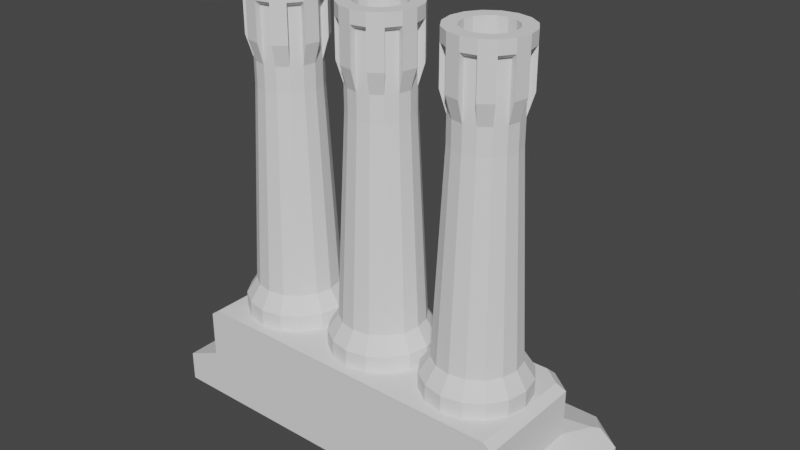 # Source: Furnace_DispenserT1.blend  (saved by Blender 3.3.6; exported with 4.5.12 LTS)
import bpy
from mathutils import Matrix  # noqa: F401  (used for matrix-valued properties, if any)

bpy.ops.wm.read_factory_settings(use_empty=True)
scene = bpy.context.scene
scene.name = 'Scene'

# ---- collections
col_collection = bpy.data.collections.new('Collection'); scene.collection.children.link(col_collection)

# ---- world
world_world = bpy.data.worlds.new('World'); scene.world = world_world
world_world.use_nodes = True; world_world.node_tree.nodes.clear()
_N = world_world.node_tree.nodes; _L = world_world.node_tree.links
n0 = _N.new('ShaderNodeOutputWorld'); n0.name = 'World Output'; n0.location = (300, 300)
n1 = _N.new('ShaderNodeBackground'); n1.name = 'Background'; n1.location = (10, 300)
n1.inputs[0].default_value = (0.05088, 0.05088, 0.05088, 1.0)
_L.new(n1.outputs[0], n0.inputs[0])
n0.is_active_output = True
world_world.color = (0.05088, 0.05088, 0.05088)
world_world.use_sun_shadow = False
world_world.sun_shadow_jitter_overblur = 0.0

# ---- meshes
me_cylinder = bpy.data.meshes.new('Cylinder')
me_cylinder.from_pydata([(0.0, 1.0, 3.2), (0.0, 0.7624, 8.0), (0.3827, 0.9239, 3.2), (0.2917, 0.7043, 8.0), (0.7071, 0.7071, 3.2), (0.5391, 0.5391, 8.0), (0.9239, 0.3827, 3.2), (0.7043, 0.2917, 8.0), (1.0, -4.371e-08, 3.2), (0.7624, -3.509e-08, 8.0), (0.9239, -0.3827, 3.2), (0.7043, -0.2917, 8.0), (0.7071, -0.7071, 3.2), (0.5391, -0.5391, 8.0), (0.3827, -0.9239, 3.2), (0.2917, -0.7043, 8.0), (-1.192e-07, -1.0, 3.2), (-1.192e-07, -0.7624, 8.0), (-0.3827, -0.9239, 3.2), (-0.2917, -0.7043, 8.0), (-0.7071, -0.7071, 3.2), (-0.5391, -0.5391, 8.0), (-0.9239, -0.3827, 3.2), (-0.7043, -0.2917, 8.0), (-1.0, 1.192e-08, 3.2), (-0.7624, 7.321e-09, 8.0), (-0.9239, 0.3827, 3.2), (-0.7043, 0.2917, 8.0), (-0.7071, 0.7071, 3.2), (-0.5391, 0.5391, 8.0), (-0.3827, 0.9239, 3.2), (-0.2917, 0.7043, 8.0), (0.2917, 0.7043, 9.9), (1.431e-06, 0.7624, 9.9), (0.5391, 0.5391, 9.9), (0.7043, 0.2917, 9.9), (0.7624, -3.509e-08, 9.9), (0.7043, -0.2917, 9.9), (0.5391, -0.5391, 9.9), (0.2917, -0.7043, 9.9), (1.192e-06, -0.7624, 9.9), (-0.2917, -0.7043, 9.9), (-0.5391, -0.5391, 9.9), (-0.7043, -0.2917, 9.9), (-0.7624, 7.321e-09, 9.9), (-0.7043, 0.2917, 9.9), (-0.5391, 0.5391, 9.9), (-0.2917, 0.7043, 9.9), (0.3486, 0.8417, 10.0), (1.431e-06, 0.9111, 10.0), (0.6442, 0.6442, 10.0), (0.8417, 0.3486, 10.0), (0.9111, -4.267e-08, 10.0), (0.8417, -0.3486, 10.0), (0.6442, -0.6442, 10.0), (0.3486, -0.8417, 10.0), (1.192e-06, -0.9111, 10.0), (-0.3486, -0.8417, 10.0), (-0.6442, -0.6442, 10.0), (-0.8417, -0.3486, 10.0), (-0.911, 8.022e-09, 10.0), (-0.8417, 0.3486, 10.0), (-0.6442, 0.6442, 10.0), (-0.3486, 0.8417, 10.0), (0.2235, 0.5397, 10.3), (1.431e-06, 0.5841, 10.3), (0.413, 0.413, 10.3), (0.5397, 0.2235, 10.3), (0.5841, -3.454e-08, 10.3), (0.5397, -0.2235, 10.3), (0.413, -0.413, 10.3), (0.2235, -0.5397, 10.3), (1.431e-06, -0.5841, 10.3), (-0.2235, -0.5397, 10.3), (-0.413, -0.413, 10.3), (-0.5397, -0.2235, 10.3), (-0.5841, -2.357e-08, 10.3), (-0.5397, 0.2235, 10.3), (-0.413, 0.413, 10.3), (-0.2235, 0.5397, 10.3), (0.0, 1.0, 0.0), (0.3827, 0.9239, 0.0), (0.7071, 0.7071, 0.0), (0.9239, 0.3827, 0.0), (1.0, -4.371e-08, 0.0), (0.9239, -0.3827, 0.0), (0.7071, -0.7071, 0.0), (0.3827, -0.9239, 0.0), (0.0, -1.0, 0.0), (-0.3827, -0.9239, 0.0), (-0.7071, -0.7071, 0.0), (-0.9239, -0.3827, 0.0), (-1.0, 1.192e-08, 0.0), (-0.9239, 0.3827, 0.0), (-0.7071, 0.7071, 0.0), (-0.3827, 0.9239, 0.0), (0.2917, 0.7043, 8.6), (1.431e-06, 0.7624, 8.6), (0.7043, 0.2917, 8.6), (0.5391, 0.5391, 8.6), (0.7043, -0.2917, 8.6), (0.7624, -3.509e-08, 8.6), (0.2917, -0.7043, 8.6), (0.5391, -0.5391, 8.6), (-0.2917, -0.7043, 8.6), (1.192e-06, -0.7624, 8.6), (-0.7043, -0.2917, 8.6), (-0.5391, -0.5391, 8.6), (-0.7043, 0.2917, 8.6), (-0.7624, 7.321e-09, 8.6), (-0.2917, 0.7043, 8.6), (-0.5391, 0.5391, 8.6), (0.3486, 0.8417, 9.1), (1.431e-06, 0.9111, 9.1), (0.8417, 0.3486, 9.1), (0.6442, 0.6442, 9.1), (0.8417, -0.3486, 9.1), (0.9111, -4.267e-08, 9.1), (0.3486, -0.8417, 9.1), (0.6442, -0.6442, 9.1), (-0.3486, -0.8417, 9.1), (1.192e-06, -0.9111, 9.1), (-0.8417, -0.3486, 9.1), (-0.6442, -0.6442, 9.1), (-0.8417, 0.3486, 9.1), (-0.911, 8.022e-09, 9.1), (-0.3486, 0.8417, 9.1), (-0.6442, 0.6442, 9.1), (0.0, 1.257, 2.8), (0.481, 1.161, 2.8), (0.8887, 0.8887, 2.8), (1.161, 0.481, 2.8), (1.257, -2.495e-08, 2.8), (1.161, -0.481, 2.8), (0.8887, -0.8887, 2.8), (0.481, -1.161, 2.8), (-1.192e-07, -1.257, 2.8), (-0.481, -1.161, 2.8), (-0.8887, -0.8887, 2.8), (-1.161, -0.481, 2.8), (-1.257, 3.251e-08, 2.8), (-1.161, 0.481, 2.8), (-0.8887, 0.8887, 2.8), (-0.481, 1.161, 2.8), (0.0, 1.257, 0.0), (0.481, 1.161, 0.0), (0.8887, 0.8887, 0.0), (1.161, 0.481, 0.0), (1.257, -2.495e-08, 0.0), (1.161, -0.481, 0.0), (0.8887, -0.8887, 0.0), (0.481, -1.161, 0.0), (-1.192e-07, -1.257, 0.0), (-0.481, -1.161, 0.0), (-0.8887, -0.8887, 0.0), (-1.161, -0.481, 0.0), (-1.257, 3.251e-08, 0.0), (-1.161, 0.481, 0.0), (-0.8887, 0.8887, 0.0), (-0.481, 1.161, 0.0), (0.3486, 0.8417, 10.3), (1.431e-06, 0.9111, 10.3), (0.6442, 0.6442, 10.3), (0.8417, 0.3486, 10.3), (0.9111, -4.267e-08, 10.3), (0.8417, -0.3486, 10.3), (0.6442, -0.6442, 10.3), (0.3486, -0.8417, 10.3), (1.431e-06, -0.9111, 10.3), (-0.3486, -0.8417, 10.3), (-0.6442, -0.6442, 10.3), (-0.8417, -0.3486, 10.3), (-0.911, 8.022e-09, 10.3), (-0.8417, 0.3486, 10.3), (-0.6442, 0.6442, 10.3), (-0.3486, 0.8417, 10.3), (0.2235, 0.5397, 9.3), (1.669e-06, 0.5841, 9.3), (0.413, 0.413, 9.3), (0.5397, 0.2235, 9.3), (0.5841, -3.454e-08, 9.3), (0.5397, -0.2235, 9.3), (0.413, -0.413, 9.3), (0.2235, -0.5397, 9.3), (1.669e-06, -0.5841, 9.3), (-0.2235, -0.5397, 9.3), (-0.413, -0.413, 9.3), (-0.5397, -0.2235, 9.3), (-0.5841, -2.357e-08, 9.3), (-0.5397, 0.2235, 9.3), (-0.413, 0.413, 9.3), (-0.2235, 0.5397, 9.3)], [], [(0, 1, 3, 2), (2, 3, 5, 4), (4, 5, 7, 6), (6, 7, 9, 8), (8, 9, 11, 10), (10, 11, 13, 12), (12, 13, 15, 14), (14, 15, 17, 16), (16, 17, 19, 18), (18, 19, 21, 20), (20, 21, 23, 22), (22, 23, 25, 24), (24, 25, 27, 26), (26, 27, 29, 28), (21, 19, 41, 42), (28, 29, 31, 30), (30, 31, 1, 0), (80, 95, 159, 144), (44, 43, 59, 60), (31, 29, 46, 47), (7, 5, 34, 35), (17, 15, 39, 40), (3, 1, 33, 32), (27, 25, 44, 45), (13, 11, 37, 38), (23, 21, 42, 43), (1, 31, 47, 33), (9, 7, 35, 36), (19, 17, 40, 41), (29, 27, 45, 46), (5, 3, 32, 34), (15, 13, 38, 39), (25, 23, 43, 44), (11, 9, 36, 37), (50, 48, 160, 162), (46, 62, 127, 111), (32, 33, 97, 96), (38, 37, 53, 54), (46, 45, 61, 62), (56, 57, 120, 121), (38, 54, 119, 103), (40, 39, 55, 56), (45, 44, 109, 108), (33, 47, 63, 49), (61, 45, 108, 124), (34, 32, 48, 50), (42, 41, 57, 58), (54, 55, 118, 119), (53, 37, 100, 116), (36, 35, 51, 52), (70, 69, 181, 182), (58, 57, 169, 170), (51, 50, 162, 163), (59, 58, 170, 171), (52, 51, 163, 164), (60, 59, 171, 172), (53, 52, 164, 165), (61, 60, 172, 173), (54, 53, 165, 166), (62, 61, 173, 174), (55, 54, 166, 167), (63, 62, 174, 175), (56, 55, 167, 168), (48, 49, 161, 160), (49, 63, 175, 161), (57, 56, 168, 169), (80, 81, 82, 83, 84, 85, 86, 87, 88, 89, 90, 91, 92, 93, 94, 95), (82, 81, 145, 146), (95, 94, 158, 159), (24, 26, 141, 140), (6, 8, 132, 131), (81, 80, 144, 145), (94, 93, 157, 158), (14, 16, 136, 135), (93, 92, 156, 157), (92, 91, 155, 156), (22, 24, 140, 139), (4, 6, 131, 130), (91, 90, 154, 155), (30, 0, 128, 143), (90, 89, 153, 154), (12, 14, 135, 134), (100, 101, 117, 116), (108, 109, 125, 124), (102, 103, 119, 118), (110, 111, 127, 126), (96, 97, 113, 112), (104, 105, 121, 120), (98, 99, 115, 114), (106, 107, 123, 122), (47, 46, 111, 110), (55, 39, 102, 118), (58, 59, 122, 123), (35, 34, 99, 98), (63, 47, 110, 126), (40, 56, 121, 105), (60, 61, 124, 125), (37, 36, 101, 100), (33, 49, 113, 97), (49, 48, 112, 113), (48, 32, 96, 112), (62, 63, 126, 127), (39, 38, 103, 102), (57, 41, 104, 120), (50, 51, 114, 115), (34, 50, 115, 99), (59, 43, 106, 122), (41, 40, 105, 104), (42, 58, 123, 107), (44, 60, 125, 109), (52, 53, 116, 117), (51, 35, 98, 114), (36, 52, 117, 101), (43, 42, 107, 106), (130, 131, 147, 146), (135, 136, 152, 151), (140, 141, 157, 156), (128, 129, 145, 144), (133, 134, 150, 149), (138, 139, 155, 154), (143, 128, 144, 159), (131, 132, 148, 147), (136, 137, 153, 152), (141, 142, 158, 157), (129, 130, 146, 145), (134, 135, 151, 150), (139, 140, 156, 155), (132, 133, 149, 148), (137, 138, 154, 153), (142, 143, 159, 158), (16, 18, 137, 136), (83, 82, 146, 147), (84, 83, 147, 148), (8, 10, 133, 132), (26, 28, 142, 141), (0, 2, 129, 128), (85, 84, 148, 149), (18, 20, 138, 137), (86, 85, 149, 150), (87, 86, 150, 151), (10, 12, 134, 133), (28, 30, 143, 142), (88, 87, 151, 152), (2, 4, 130, 129), (20, 22, 139, 138), (89, 88, 152, 153), (65, 64, 160, 161), (64, 66, 162, 160), (66, 67, 163, 162), (67, 68, 164, 163), (68, 69, 165, 164), (69, 70, 166, 165), (70, 71, 167, 166), (71, 72, 168, 167), (72, 73, 169, 168), (73, 74, 170, 169), (74, 75, 171, 170), (75, 76, 172, 171), (76, 77, 173, 172), (77, 78, 174, 173), (78, 79, 175, 174), (79, 65, 161, 175), (176, 177, 191, 190, 189, 188, 187, 186, 185, 184, 183, 182, 181, 180, 179, 178), (78, 77, 189, 190), (71, 70, 182, 183), (79, 78, 190, 191), (72, 71, 183, 184), (64, 65, 177, 176), (65, 79, 191, 177), (73, 72, 184, 185), (66, 64, 176, 178), (74, 73, 185, 186), (67, 66, 178, 179), (75, 74, 186, 187), (68, 67, 179, 180), (76, 75, 187, 188), (69, 68, 180, 181), (77, 76, 188, 189)])
_uv = me_cylinder.uv_layers.new(name='UVMap')
_uv.uv.foreach_set('vector', [1.0, 0.5, 1.0, 1.0, 0.9375, 1.0, 0.9375, 0.5, 0.9375, 0.5, 0.9375, 1.0, 0.875, 1.0, 0.875, 0.5, 0.875, 0.5, 0.875, 1.0, 0.8125, 1.0, 0.8125, 0.5, 0.8125, 0.5, 0.8125, 1.0, 0.75, 1.0, 0.75, 0.5, 0.75, 0.5, 0.75, 1.0, 0.6875, 1.0, 0.6875, 0.5, 0.6875, 0.5, 0.6875, 1.0, 0.625, 1.0, 0.625, 0.5, 0.625, 0.5, 0.625, 1.0, 0.5625, 1.0, 0.5625, 0.5, 0.5625, 0.5, 0.5625, 1.0, 0.5, 1.0, 0.5, 0.5, 0.5, 0.5, 0.5, 1.0, 0.4375, 1.0, 0.4375, 0.5, 0.4375, 0.5, 0.4375, 1.0, 0.375, 1.0, 0.375, 0.5, 0.375, 0.5, 0.375, 1.0, 0.3125, 1.0, 0.3125, 0.5, 0.3125, 0.5, 0.3125, 1.0, 0.25, 1.0, 0.25, 0.5, 0.25, 0.5, 0.25, 1.0, 0.1875, 1.0, 0.1875, 0.5, 0.1875, 0.5, 0.1875, 1.0, 0.125, 1.0, 0.125, 0.5, 0.375, 1.0, 0.4375, 1.0, 0.4375, 1.0, 0.375, 1.0, 0.125, 0.5, 0.125, 1.0, 0.0625, 1.0, 0.0625, 0.5, 0.0625, 0.5, 0.0625, 1.0, 0.0, 1.0, 0.0, 0.5, 0.75, 0.49, 0.6582, 0.4717, 0.6582, 0.4717, 0.75, 0.49, 0.25, 1.0, 0.3125, 1.0, 0.3125, 1.0, 0.25, 1.0, 0.0625, 1.0, 0.125, 1.0, 0.125, 1.0, 0.0625, 1.0, 0.8125, 1.0, 0.875, 1.0, 0.875, 1.0, 0.8125, 1.0, 0.5, 1.0, 0.5625, 1.0, 0.5625, 1.0, 0.5, 1.0, 0.9375, 1.0, 1.0, 1.0, 1.0, 1.0, 0.9375, 1.0, 0.1875, 1.0, 0.25, 1.0, 0.25, 1.0, 0.1875, 1.0, 0.625, 1.0, 0.6875, 1.0, 0.6875, 1.0, 0.625, 1.0, 0.3125, 1.0, 0.375, 1.0, 0.375, 1.0, 0.3125, 1.0, 0.0, 1.0, 0.0625, 1.0, 0.0625, 1.0, 0.0, 1.0, 0.75, 1.0, 0.8125, 1.0, 0.8125, 1.0, 0.75, 1.0, 0.4375, 1.0, 0.5, 1.0, 0.5, 1.0, 0.4375, 1.0, 0.125, 1.0, 0.1875, 1.0, 0.1875, 1.0, 0.125, 1.0, 0.875, 1.0, 0.9375, 1.0, 0.9375, 1.0, 0.875, 1.0, 0.5625, 1.0, 0.625, 1.0, 0.625, 1.0, 0.5625, 1.0, 0.25, 1.0, 0.3125, 1.0, 0.3125, 1.0, 0.25, 1.0, 0.6875, 1.0, 0.75, 1.0, 0.75, 1.0, 0.6875, 1.0, 0.875, 1.0, 0.9375, 1.0, 0.9375, 1.0, 0.875, 1.0, 0.125, 1.0, 0.125, 1.0, 0.125, 1.0, 0.125, 1.0, 0.9375, 1.0, 1.0, 1.0, 1.0, 1.0, 0.9375, 1.0, 0.625, 1.0, 0.6875, 1.0, 0.6875, 1.0, 0.625, 1.0, 0.125, 1.0, 0.1875, 1.0, 0.1875, 1.0, 0.125, 1.0, 0.5, 1.0, 0.4375, 1.0, 0.4375, 1.0, 0.5, 1.0, 0.625, 1.0, 0.625, 1.0, 0.625, 1.0, 0.625, 1.0, 0.5, 1.0, 0.5625, 1.0, 0.5625, 1.0, 0.5, 1.0, 0.1875, 1.0, 0.25, 1.0, 0.25, 1.0, 0.1875, 1.0, 0.0, 1.0, 0.0625, 1.0, 0.0625, 1.0, 0.0, 1.0, 0.1875, 1.0, 0.1875, 1.0, 0.1875, 1.0, 0.1875, 1.0, 0.875, 1.0, 0.9375, 1.0, 0.9375, 1.0, 0.875, 1.0, 0.375, 1.0, 0.4375, 1.0, 0.4375, 1.0, 0.375, 1.0, 0.625, 1.0, 0.5625, 1.0, 0.5625, 1.0, 0.625, 1.0, 0.6875, 1.0, 0.6875, 1.0, 0.6875, 1.0, 0.6875, 1.0, 0.75, 1.0, 0.8125, 1.0, 0.8125, 1.0, 0.75, 1.0, 0.3483, 0.1517, 0.3784, 0.1968, 0.3784, 0.1968, 0.3483, 0.1517, 0.375, 1.0, 0.4375, 1.0, 0.4375, 1.0, 0.375, 1.0, 0.8125, 1.0, 0.875, 1.0, 0.875, 1.0, 0.8125, 1.0, 0.3125, 1.0, 0.375, 1.0, 0.375, 1.0, 0.3125, 1.0, 0.75, 1.0, 0.8125, 1.0, 0.8125, 1.0, 0.75, 1.0, 0.25, 1.0, 0.3125, 1.0, 0.3125, 1.0, 0.25, 1.0, 0.6875, 1.0, 0.75, 1.0, 0.75, 1.0, 0.6875, 1.0, 0.1875, 1.0, 0.25, 1.0, 0.25, 1.0, 0.1875, 1.0, 0.625, 1.0, 0.6875, 1.0, 0.6875, 1.0, 0.625, 1.0, 0.125, 1.0, 0.1875, 1.0, 0.1875, 1.0, 0.125, 1.0, 0.5625, 1.0, 0.625, 1.0, 0.625, 1.0, 0.5625, 1.0, 0.0625, 1.0, 0.125, 1.0, 0.125, 1.0, 0.0625, 1.0, 0.5, 1.0, 0.5625, 1.0, 0.5625, 1.0, 0.5, 1.0, 0.9375, 1.0, 1.0, 1.0, 1.0, 1.0, 0.9375, 1.0, 0.0, 1.0, 0.0625, 1.0, 0.0625, 1.0, 0.0, 1.0, 0.4375, 1.0, 0.5, 1.0, 0.5, 1.0, 0.4375, 1.0, 0.75, 0.49, 0.8418, 0.4717, 0.9197, 0.4197, 0.9717, 0.3418, 0.99, 0.25, 0.9717, 0.1582, 0.9197, 0.08029, 0.8418, 0.02827, 0.75, 0.01, 0.6582, 0.02827, 0.5803, 0.08029, 0.5283, 0.1582, 0.51, 0.25, 0.5283, 0.3418, 0.5803, 0.4197, 0.6582, 0.4717, 0.9197, 0.4197, 0.8418, 0.4717, 0.8418, 0.4717, 0.9197, 0.4197, 0.6582, 0.4717, 0.5803, 0.4197, 0.5803, 0.4197, 0.6582, 0.4717, 0.25, 0.5, 0.1875, 0.5, 0.1875, 0.5, 0.25, 0.5, 0.8125, 0.5, 0.75, 0.5, 0.75, 0.5, 0.8125, 0.5, 0.8418, 0.4717, 0.75, 0.49, 0.75, 0.49, 0.8418, 0.4717, 0.5803, 0.4197, 0.5283, 0.3418, 0.5283, 0.3418, 0.5803, 0.4197, 0.5625, 0.5, 0.5, 0.5, 0.5, 0.5, 0.5625, 0.5, 0.5283, 0.3418, 0.51, 0.25, 0.51, 0.25, 0.5283, 0.3418, 0.51, 0.25, 0.5283, 0.1582, 0.5283, 0.1582, 0.51, 0.25, 0.3125, 0.5, 0.25, 0.5, 0.25, 0.5, 0.3125, 0.5, 0.875, 0.5, 0.8125, 0.5, 0.8125, 0.5, 0.875, 0.5, 0.5283, 0.1582, 0.5803, 0.08029, 0.5803, 0.08029, 0.5283, 0.1582, 0.0625, 0.5, 0.0, 0.5, 0.0, 0.5, 0.0625, 0.5, 0.5803, 0.08029, 0.6582, 0.02827, 0.6582, 0.02827, 0.5803, 0.08029, 0.625, 0.5, 0.5625, 0.5, 0.5625, 0.5, 0.625, 0.5, 0.6875, 1.0, 0.75, 1.0, 0.75, 1.0, 0.6875, 1.0, 0.1875, 1.0, 0.25, 1.0, 0.25, 1.0, 0.1875, 1.0, 0.5625, 1.0, 0.625, 1.0, 0.625, 1.0, 0.5625, 1.0, 0.0625, 1.0, 0.125, 1.0, 0.125, 1.0, 0.0625, 1.0, 0.9375, 1.0, 1.0, 1.0, 1.0, 1.0, 0.9375, 1.0, 0.4375, 1.0, 0.5, 1.0, 0.5, 1.0, 0.4375, 1.0, 0.8125, 1.0, 0.875, 1.0, 0.875, 1.0, 0.8125, 1.0, 0.3125, 1.0, 0.375, 1.0, 0.375, 1.0, 0.3125, 1.0, 0.0625, 1.0, 0.125, 1.0, 0.125, 1.0, 0.0625, 1.0, 0.5625, 1.0, 0.5625, 1.0, 0.5625, 1.0, 0.5625, 1.0, 0.375, 1.0, 0.3125, 1.0, 0.3125, 1.0, 0.375, 1.0, 0.8125, 1.0, 0.875, 1.0, 0.875, 1.0, 0.8125, 1.0, 0.0625, 1.0, 0.0625, 1.0, 0.0625, 1.0, 0.0625, 1.0, 0.5, 1.0, 0.5, 1.0, 0.5, 1.0, 0.5, 1.0, 0.25, 1.0, 0.1875, 1.0, 0.1875, 1.0, 0.25, 1.0, 0.6875, 1.0, 0.75, 1.0, 0.75, 1.0, 0.6875, 1.0, 0.0, 1.0, 0.0, 1.0, 0.0, 1.0, 0.0, 1.0, 1.0, 1.0, 0.9375, 1.0, 0.9375, 1.0, 1.0, 1.0, 0.9375, 1.0, 0.9375, 1.0, 0.9375, 1.0, 0.9375, 1.0, 0.125, 1.0, 0.0625, 1.0, 0.0625, 1.0, 0.125, 1.0, 0.5625, 1.0, 0.625, 1.0, 0.625, 1.0, 0.5625, 1.0, 0.4375, 1.0, 0.4375, 1.0, 0.4375, 1.0, 0.4375, 1.0, 0.875, 1.0, 0.8125, 1.0, 0.8125, 1.0, 0.875, 1.0, 0.875, 1.0, 0.875, 1.0, 0.875, 1.0, 0.875, 1.0, 0.3125, 1.0, 0.3125, 1.0, 0.3125, 1.0, 0.3125, 1.0, 0.4375, 1.0, 0.5, 1.0, 0.5, 1.0, 0.4375, 1.0, 0.375, 1.0, 0.375, 1.0, 0.375, 1.0, 0.375, 1.0, 0.25, 1.0, 0.25, 1.0, 0.25, 1.0, 0.25, 1.0, 0.75, 1.0, 0.6875, 1.0, 0.6875, 1.0, 0.75, 1.0, 0.8125, 1.0, 0.8125, 1.0, 0.8125, 1.0, 0.8125, 1.0, 0.75, 1.0, 0.75, 1.0, 0.75, 1.0, 0.75, 1.0, 0.3125, 1.0, 0.375, 1.0, 0.375, 1.0, 0.3125, 1.0, 0.875, 0.5, 0.8125, 0.5, 0.8125, 0.5, 0.875, 0.5, 0.5625, 0.5, 0.5, 0.5, 0.5, 0.5, 0.5625, 0.5, 0.25, 0.5, 0.1875, 0.5, 0.1875, 0.5, 0.25, 0.5, 1.0, 0.5, 0.9375, 0.5, 0.9375, 0.5, 1.0, 0.5, 0.6875, 0.5, 0.625, 0.5, 0.625, 0.5, 0.6875, 0.5, 0.375, 0.5, 0.3125, 0.5, 0.3125, 0.5, 0.375, 0.5, 0.0625, 0.5, 0.0, 0.5, 0.0, 0.5, 0.0625, 0.5, 0.8125, 0.5, 0.75, 0.5, 0.75, 0.5, 0.8125, 0.5, 0.5, 0.5, 0.4375, 0.5, 0.4375, 0.5, 0.5, 0.5, 0.1875, 0.5, 0.125, 0.5, 0.125, 0.5, 0.1875, 0.5, 0.9375, 0.5, 0.875, 0.5, 0.875, 0.5, 0.9375, 0.5, 0.625, 0.5, 0.5625, 0.5, 0.5625, 0.5, 0.625, 0.5, 0.3125, 0.5, 0.25, 0.5, 0.25, 0.5, 0.3125, 0.5, 0.75, 0.5, 0.6875, 0.5, 0.6875, 0.5, 0.75, 0.5, 0.4375, 0.5, 0.375, 0.5, 0.375, 0.5, 0.4375, 0.5, 0.125, 0.5, 0.0625, 0.5, 0.0625, 0.5, 0.125, 0.5, 0.5, 0.5, 0.4375, 0.5, 0.4375, 0.5, 0.5, 0.5, 0.9717, 0.3418, 0.9197, 0.4197, 0.9197, 0.4197, 0.9717, 0.3418, 0.99, 0.25, 0.9717, 0.3418, 0.9717, 0.3418, 0.99, 0.25, 0.75, 0.5, 0.6875, 0.5, 0.6875, 0.5, 0.75, 0.5, 0.1875, 0.5, 0.125, 0.5, 0.125, 0.5, 0.1875, 0.5, 1.0, 0.5, 0.9375, 0.5, 0.9375, 0.5, 1.0, 0.5, 0.9717, 0.1582, 0.99, 0.25, 0.99, 0.25, 0.9717, 0.1582, 0.4375, 0.5, 0.375, 0.5, 0.375, 0.5, 0.4375, 0.5, 0.9197, 0.08029, 0.9717, 0.1582, 0.9717, 0.1582, 0.9197, 0.08029, 0.8418, 0.02827, 0.9197, 0.08029, 0.9197, 0.08029, 0.8418, 0.02827, 0.6875, 0.5, 0.625, 0.5, 0.625, 0.5, 0.6875, 0.5, 0.125, 0.5, 0.0625, 0.5, 0.0625, 0.5, 0.125, 0.5, 0.75, 0.01, 0.8418, 0.02827, 0.8418, 0.02827, 0.75, 0.01, 0.9375, 0.5, 0.875, 0.5, 0.875, 0.5, 0.9375, 0.5, 0.375, 0.5, 0.3125, 0.5, 0.3125, 0.5, 0.375, 0.5, 0.6582, 0.02827, 0.75, 0.01, 0.75, 0.01, 0.6582, 0.02827, 0.25, 0.389, 0.3032, 0.3784, 0.3418, 0.4717, 0.25, 0.49, 0.3032, 0.3784, 0.3483, 0.3483, 0.4197, 0.4197, 0.3418, 0.4717, 0.3483, 0.3483, 0.3784, 0.3032, 0.4717, 0.3418, 0.4197, 0.4197, 0.3784, 0.3032, 0.389, 0.25, 0.49, 0.25, 0.4717, 0.3418, 0.389, 0.25, 0.3784, 0.1968, 0.4717, 0.1582, 0.49, 0.25, 0.3784, 0.1968, 0.3483, 0.1517, 0.4197, 0.08029, 0.4717, 0.1582, 0.3483, 0.1517, 0.3032, 0.1216, 0.3418, 0.02827, 0.4197, 0.08029, 0.3032, 0.1216, 0.25, 0.111, 0.25, 0.01, 0.3418, 0.02827, 0.25, 0.111, 0.1968, 0.1216, 0.1582, 0.02827, 0.25, 0.01, 0.1968, 0.1216, 0.1517, 0.1517, 0.08029, 0.08029, 0.1582, 0.02827, 0.1517, 0.1517, 0.1216, 0.1968, 0.02827, 0.1582, 0.08029, 0.08029, 0.1216, 0.1968, 0.111, 0.25, 0.01, 0.25, 0.02827, 0.1582, 0.111, 0.25, 0.1216, 0.3032, 0.02827, 0.3418, 0.01, 0.25, 0.1216, 0.3032, 0.1517, 0.3483, 0.08029, 0.4197, 0.02827, 0.3418, 0.1517, 0.3483, 0.1968, 0.3784, 0.1582, 0.4717, 0.08029, 0.4197, 0.1968, 0.3784, 0.25, 0.389, 0.25, 0.49, 0.1582, 0.4717, 0.3032, 0.3784, 0.25, 0.389, 0.1968, 0.3784, 0.1517, 0.3483, 0.1216, 0.3032, 0.111, 0.25, 0.1216, 0.1968, 0.1517, 0.1517, 0.1968, 0.1216, 0.25, 0.111, 0.3032, 0.1216, 0.3483, 0.1517, 0.3784, 0.1968, 0.389, 0.25, 0.3784, 0.3032, 0.3483, 0.3483, 0.1517, 0.3483, 0.1216, 0.3032, 0.1216, 0.3032, 0.1517, 0.3483, 0.3032, 0.1216, 0.3483, 0.1517, 0.3483, 0.1517, 0.3032, 0.1216, 0.1968, 0.3784, 0.1517, 0.3483, 0.1517, 0.3483, 0.1968, 0.3784, 0.25, 0.111, 0.3032, 0.1216, 0.3032, 0.1216, 0.25, 0.111, 0.3032, 0.3784, 0.25, 0.389, 0.25, 0.389, 0.3032, 0.3784, 0.25, 0.389, 0.1968, 0.3784, 0.1968, 0.3784, 0.25, 0.389, 0.1968, 0.1216, 0.25, 0.111, 0.25, 0.111, 0.1968, 0.1216, 0.3483, 0.3483, 0.3032, 0.3784, 0.3032, 0.3784, 0.3483, 0.3483, 0.1517, 0.1517, 0.1968, 0.1216, 0.1968, 0.1216, 0.1517, 0.1517, 0.3784, 0.3032, 0.3483, 0.3483, 0.3483, 0.3483, 0.3784, 0.3032, 0.1216, 0.1968, 0.1517, 0.1517, 0.1517, 0.1517, 0.1216, 0.1968, 0.389, 0.25, 0.3784, 0.3032, 0.3784, 0.3032, 0.389, 0.25, 0.111, 0.25, 0.1216, 0.1968, 0.1216, 0.1968, 0.111, 0.25, 0.3784, 0.1968, 0.389, 0.25, 0.389, 0.25, 0.3784, 0.1968, 0.1216, 0.3032, 0.111, 0.25, 0.111, 0.25, 0.1216, 0.3032])
me_cylinder.use_remesh_fix_poles = True
me_cylinder.use_remesh_preserve_attributes = False
me_cylinder.update()
me_cube = bpy.data.meshes.new('Cube')
me_cube.from_pydata([(-3.0, 0.0, 0.0), (-3.0, 3.0, 0.0), (3.0, 0.0, 0.0), (3.0, 3.0, 0.0), (-3.0, 0.0, 1.12), (3.0, 0.0, 1.12), (-3.667, 0.0, 0.0), (3.667, 0.0, 0.0), (3.667, 0.0, 0.72), (-3.667, 0.0, 0.72), (-3.0, 2.59, 1.12), (-2.59, 3.0, 1.12), (-3.223, 3.321, 0.9949), (2.59, 3.0, 1.12), (3.0, 2.59, 1.12), (3.223, 3.321, 0.9949), (-2.838, 0.0, 2.4), (-3.0, 0.0, 2.238), (3.0, 0.0, 2.238), (2.838, 0.0, 2.4), (-2.523, 2.838, 2.4), (-2.59, 3.0, 2.238), (-2.838, 2.523, 2.4), (-3.0, 2.59, 2.238), (2.838, 2.523, 2.4), (3.0, 2.59, 2.238), (2.523, 2.838, 2.4), (2.59, 3.0, 2.238), (-3.673, 3.313, -0.01751), (-3.015, 3.972, -0.02099), (-3.299, 3.43, -0.009295), (-3.015, 3.972, 0.741), (-3.673, 3.313, 0.7375), (-3.316, 3.456, 0.9422), (3.015, 3.972, -0.02099), (3.673, 3.313, -0.01751), (3.299, 3.43, -0.009295), (3.673, 3.313, 0.7375), (3.015, 3.972, 0.741), (3.316, 3.456, 0.9422)], [], [(21, 11, 10, 23), (14, 25, 18, 5), (4, 10, 12, 33, 32, 9), (24, 26, 20, 22, 16, 19), (1, 3, 2, 0), (25, 14, 13, 27), (2, 5, 4, 0), (35, 37, 8, 7), (5, 2, 7, 8), (6, 9, 32, 28), (2, 3, 36, 35, 7), (12, 11, 13, 15, 39, 38, 31, 33), (29, 31, 38, 34), (15, 14, 5, 8, 37, 39), (0, 4, 9, 6), (1, 0, 6, 28, 30), (10, 11, 12), (13, 14, 15), (11, 21, 27, 13), (4, 17, 23, 10), (22, 20, 21, 23), (26, 24, 25, 27), (18, 25, 24, 19), (27, 21, 20, 26), (23, 17, 16, 22), (5, 18, 19, 16, 17, 4), (28, 29, 30), (31, 32, 33), (34, 35, 36), (37, 38, 39), (31, 29, 28, 32), (37, 35, 34, 38), (3, 1, 30, 29, 34, 36)])
_uv = me_cube.uv_layers.new(name='UVMap')
_uv.uv.foreach_set('vector', [0.6028, 0.2671, 0.45, 0.2671, 0.45, 0.2158, 0.6028, 0.2158, 0.45, 0.5342, 0.6028, 0.5342, 0.6028, 0.75, 0.45, 0.75, 0.45, 0.0, 0.45, 0.2158, 0.45, 0.25, 0.45, 0.25, 0.45, 0.2085, 0.45, 0.0, 0.6318, 0.5398, 0.6449, 0.5135, 0.8551, 0.5135, 0.8682, 0.5398, 0.8682, 0.75, 0.6318, 0.75, 0.125, 0.5, 0.375, 0.5, 0.375, 0.75, 0.125, 0.75, 0.6028, 0.5342, 0.45, 0.5342, 0.45, 0.4829, 0.6028, 0.4829, 0.375, 0.75, 0.45, 0.75, 0.45, 1.0, 0.375, 1.0, 0.375, 0.5415, 0.45, 0.5415, 0.45, 0.75, 0.375, 0.75, 0.45, 0.75, 0.375, 0.75, 0.375, 0.75, 0.45, 0.75, 0.375, 0.0, 0.45, 0.0, 0.45, 0.2085, 0.375, 0.2085, 0.375, 0.75, 0.375, 0.5, 0.375, 0.5, 0.375, 0.5415, 0.375, 0.75, 0.45, 0.25, 0.45, 0.2671, 0.45, 0.4829, 0.45, 0.5, 0.45, 0.5, 0.45, 0.4776, 0.45, 0.2724, 0.45, 0.25, 0.375, 0.2724, 0.45, 0.2724, 0.45, 0.4776, 0.375, 0.4776, 0.45, 0.5, 0.45, 0.5342, 0.45, 0.75, 0.45, 0.75, 0.45, 0.5415, 0.45, 0.5, 0.375, 1.0, 0.45, 1.0, 0.45, 1.0, 0.375, 1.0, 0.125, 0.5, 0.125, 0.75, 0.125, 0.75, 0.125, 0.5415, 0.125, 0.5, 0.45, 0.2158, 0.45, 0.25, 0.45, 0.25, 0.45, 0.4829, 0.45, 0.5, 0.45, 0.5, 0.45, 0.2671, 0.6028, 0.2671, 0.6028, 0.4829, 0.45, 0.4829, 0.45, 0.0, 0.6028, 0.0, 0.6028, 0.2158, 0.45, 0.2158, 0.625, 0.2218, 0.625, 0.2611, 0.6028, 0.2671, 0.6028, 0.2158, 0.625, 0.4889, 0.625, 0.5282, 0.6028, 0.5342, 0.6028, 0.4829, 0.6028, 0.75, 0.6028, 0.5342, 0.6318, 0.5398, 0.6318, 0.75, 0.6028, 0.4829, 0.6028, 0.2671, 0.625, 0.2699, 0.625, 0.4801, 0.6028, 0.2158, 0.6028, 0.0, 0.625, 0.0, 0.625, 0.2102, 0.45, 0.75, 0.6028, 0.75, 0.625, 0.7568, 0.625, 0.9932, 0.6028, 1.0, 0.45, 1.0, 0.125, 0.5415, 0.125, 0.5, 0.125, 0.5, 0.45, 0.2724, 0.4497, 0.25, 0.45, 0.25, 0.3526, 0.5, 0.375, 0.5, 0.375, 0.5, 0.45, 0.5415, 0.45, 0.5001, 0.45, 0.5, 0.45, 0.2724, 0.375, 0.2724, 0.375, 0.2085, 0.45, 0.2085, 0.45, 0.5415, 0.375, 0.5415, 0.375, 0.4776, 0.45, 0.4776, 0.375, 0.5, 0.125, 0.5, 0.125, 0.5, 0.1474, 0.5, 0.3526, 0.5, 0.375, 0.5])
me_cube.use_remesh_fix_poles = True
me_cube.use_remesh_preserve_attributes = False
me_cube.update()
me_cylinder_001 = bpy.data.meshes.new('Cylinder.001')
me_cylinder_001.from_pydata([(0.0, 1.0, 3.2), (0.0, 0.7624, 8.0), (0.3827, 0.9239, 3.2), (0.2917, 0.7043, 8.0), (0.7071, 0.7071, 3.2), (0.5391, 0.5391, 8.0), (0.9239, 0.3827, 3.2), (0.7043, 0.2917, 8.0), (1.0, -4.371e-08, 3.2), (0.7624, -3.509e-08, 8.0), (0.9239, -0.3827, 3.2), (0.7043, -0.2917, 8.0), (0.7071, -0.7071, 3.2), (0.5391, -0.5391, 8.0), (0.3827, -0.9239, 3.2), (0.2917, -0.7043, 8.0), (-1.192e-07, -1.0, 3.2), (-1.192e-07, -0.7624, 8.0), (-0.3827, -0.9239, 3.2), (-0.2917, -0.7043, 8.0), (-0.7071, -0.7071, 3.2), (-0.5391, -0.5391, 8.0), (-0.9239, -0.3827, 3.2), (-0.7043, -0.2917, 8.0), (-1.0, 1.192e-08, 3.2), (-0.7624, 7.321e-09, 8.0), (-0.9239, 0.3827, 3.2), (-0.7043, 0.2917, 8.0), (-0.7071, 0.7071, 3.2), (-0.5391, 0.5391, 8.0), (-0.3827, 0.9239, 3.2), (-0.2917, 0.7043, 8.0), (0.2917, 0.7043, 9.9), (1.431e-06, 0.7624, 9.9), (0.5391, 0.5391, 9.9), (0.7043, 0.2917, 9.9), (0.7624, -3.509e-08, 9.9), (0.7043, -0.2917, 9.9), (0.5391, -0.5391, 9.9), (0.2917, -0.7043, 9.9), (1.192e-06, -0.7624, 9.9), (-0.2917, -0.7043, 9.9), (-0.5391, -0.5391, 9.9), (-0.7043, -0.2917, 9.9), (-0.7624, 7.321e-09, 9.9), (-0.7043, 0.2917, 9.9), (-0.5391, 0.5391, 9.9), (-0.2917, 0.7043, 9.9), (0.3486, 0.8417, 10.0), (1.431e-06, 0.9111, 10.0), (0.6442, 0.6442, 10.0), (0.8417, 0.3486, 10.0), (0.9111, -4.267e-08, 10.0), (0.8417, -0.3486, 10.0), (0.6442, -0.6442, 10.0), (0.3486, -0.8417, 10.0), (1.192e-06, -0.9111, 10.0), (-0.3486, -0.8417, 10.0), (-0.6442, -0.6442, 10.0), (-0.8417, -0.3486, 10.0), (-0.911, 8.022e-09, 10.0), (-0.8417, 0.3486, 10.0), (-0.6442, 0.6442, 10.0), (-0.3486, 0.8417, 10.0), (0.2235, 0.5397, 10.3), (1.431e-06, 0.5841, 10.3), (0.413, 0.413, 10.3), (0.5397, 0.2235, 10.3), (0.5841, -3.454e-08, 10.3), (0.5397, -0.2235, 10.3), (0.413, -0.413, 10.3), (0.2235, -0.5397, 10.3), (1.431e-06, -0.5841, 10.3), (-0.2235, -0.5397, 10.3), (-0.413, -0.413, 10.3), (-0.5397, -0.2235, 10.3), (-0.5841, -2.357e-08, 10.3), (-0.5397, 0.2235, 10.3), (-0.413, 0.413, 10.3), (-0.2235, 0.5397, 10.3), (0.0, 1.0, 0.0), (0.3827, 0.9239, 0.0), (0.7071, 0.7071, 0.0), (0.9239, 0.3827, 0.0), (1.0, -4.371e-08, 0.0), (0.9239, -0.3827, 0.0), (0.7071, -0.7071, 0.0), (0.3827, -0.9239, 0.0), (0.0, -1.0, 0.0), (-0.3827, -0.9239, 0.0), (-0.7071, -0.7071, 0.0), (-0.9239, -0.3827, 0.0), (-1.0, 1.192e-08, 0.0), (-0.9239, 0.3827, 0.0), (-0.7071, 0.7071, 0.0), (-0.3827, 0.9239, 0.0), (0.2917, 0.7043, 8.6), (1.431e-06, 0.7624, 8.6), (0.7043, 0.2917, 8.6), (0.5391, 0.5391, 8.6), (0.7043, -0.2917, 8.6), (0.7624, -3.509e-08, 8.6), (0.2917, -0.7043, 8.6), (0.5391, -0.5391, 8.6), (-0.2917, -0.7043, 8.6), (1.192e-06, -0.7624, 8.6), (-0.7043, -0.2917, 8.6), (-0.5391, -0.5391, 8.6), (-0.7043, 0.2917, 8.6), (-0.7624, 7.321e-09, 8.6), (-0.2917, 0.7043, 8.6), (-0.5391, 0.5391, 8.6), (0.3486, 0.8417, 9.1), (1.431e-06, 0.9111, 9.1), (0.8417, 0.3486, 9.1), (0.6442, 0.6442, 9.1), (0.8417, -0.3486, 9.1), (0.9111, -4.267e-08, 9.1), (0.3486, -0.8417, 9.1), (0.6442, -0.6442, 9.1), (-0.3486, -0.8417, 9.1), (1.192e-06, -0.9111, 9.1), (-0.8417, -0.3486, 9.1), (-0.6442, -0.6442, 9.1), (-0.8417, 0.3486, 9.1), (-0.911, 8.022e-09, 9.1), (-0.3486, 0.8417, 9.1), (-0.6442, 0.6442, 9.1), (0.0, 1.257, 2.8), (0.481, 1.161, 2.8), (0.8887, 0.8887, 2.8), (1.161, 0.481, 2.8), (1.257, -2.495e-08, 2.8), (1.161, -0.481, 2.8), (0.8887, -0.8887, 2.8), (0.481, -1.161, 2.8), (-1.192e-07, -1.257, 2.8), (-0.481, -1.161, 2.8), (-0.8887, -0.8887, 2.8), (-1.161, -0.481, 2.8), (-1.257, 3.251e-08, 2.8), (-1.161, 0.481, 2.8), (-0.8887, 0.8887, 2.8), (-0.481, 1.161, 2.8), (0.0, 1.257, 0.0), (0.481, 1.161, 0.0), (0.8887, 0.8887, 0.0), (1.161, 0.481, 0.0), (1.257, -2.495e-08, 0.0), (1.161, -0.481, 0.0), (0.8887, -0.8887, 0.0), (0.481, -1.161, 0.0), (-1.192e-07, -1.257, 0.0), (-0.481, -1.161, 0.0), (-0.8887, -0.8887, 0.0), (-1.161, -0.481, 0.0), (-1.257, 3.251e-08, 0.0), (-1.161, 0.481, 0.0), (-0.8887, 0.8887, 0.0), (-0.481, 1.161, 0.0), (0.3486, 0.8417, 10.3), (1.431e-06, 0.9111, 10.3), (0.6442, 0.6442, 10.3), (0.8417, 0.3486, 10.3), (0.9111, -4.267e-08, 10.3), (0.8417, -0.3486, 10.3), (0.6442, -0.6442, 10.3), (0.3486, -0.8417, 10.3), (1.431e-06, -0.9111, 10.3), (-0.3486, -0.8417, 10.3), (-0.6442, -0.6442, 10.3), (-0.8417, -0.3486, 10.3), (-0.911, 8.022e-09, 10.3), (-0.8417, 0.3486, 10.3), (-0.6442, 0.6442, 10.3), (-0.3486, 0.8417, 10.3), (0.2235, 0.5397, 9.3), (1.669e-06, 0.5841, 9.3), (0.413, 0.413, 9.3), (0.5397, 0.2235, 9.3), (0.5841, -3.454e-08, 9.3), (0.5397, -0.2235, 9.3), (0.413, -0.413, 9.3), (0.2235, -0.5397, 9.3), (1.669e-06, -0.5841, 9.3), (-0.2235, -0.5397, 9.3), (-0.413, -0.413, 9.3), (-0.5397, -0.2235, 9.3), (-0.5841, -2.357e-08, 9.3), (-0.5397, 0.2235, 9.3), (-0.413, 0.413, 9.3), (-0.2235, 0.5397, 9.3)], [], [(0, 1, 3, 2), (2, 3, 5, 4), (4, 5, 7, 6), (6, 7, 9, 8), (8, 9, 11, 10), (10, 11, 13, 12), (12, 13, 15, 14), (14, 15, 17, 16), (16, 17, 19, 18), (18, 19, 21, 20), (20, 21, 23, 22), (22, 23, 25, 24), (24, 25, 27, 26), (26, 27, 29, 28), (21, 19, 41, 42), (28, 29, 31, 30), (30, 31, 1, 0), (80, 95, 159, 144), (44, 43, 59, 60), (31, 29, 46, 47), (7, 5, 34, 35), (17, 15, 39, 40), (3, 1, 33, 32), (27, 25, 44, 45), (13, 11, 37, 38), (23, 21, 42, 43), (1, 31, 47, 33), (9, 7, 35, 36), (19, 17, 40, 41), (29, 27, 45, 46), (5, 3, 32, 34), (15, 13, 38, 39), (25, 23, 43, 44), (11, 9, 36, 37), (50, 48, 160, 162), (46, 62, 127, 111), (32, 33, 97, 96), (38, 37, 53, 54), (46, 45, 61, 62), (56, 57, 120, 121), (38, 54, 119, 103), (40, 39, 55, 56), (45, 44, 109, 108), (33, 47, 63, 49), (61, 45, 108, 124), (34, 32, 48, 50), (42, 41, 57, 58), (54, 55, 118, 119), (53, 37, 100, 116), (36, 35, 51, 52), (70, 69, 181, 182), (58, 57, 169, 170), (51, 50, 162, 163), (59, 58, 170, 171), (52, 51, 163, 164), (60, 59, 171, 172), (53, 52, 164, 165), (61, 60, 172, 173), (54, 53, 165, 166), (62, 61, 173, 174), (55, 54, 166, 167), (63, 62, 174, 175), (56, 55, 167, 168), (48, 49, 161, 160), (49, 63, 175, 161), (57, 56, 168, 169), (80, 81, 82, 83, 84, 85, 86, 87, 88, 89, 90, 91, 92, 93, 94, 95), (82, 81, 145, 146), (95, 94, 158, 159), (24, 26, 141, 140), (6, 8, 132, 131), (81, 80, 144, 145), (94, 93, 157, 158), (14, 16, 136, 135), (93, 92, 156, 157), (92, 91, 155, 156), (22, 24, 140, 139), (4, 6, 131, 130), (91, 90, 154, 155), (30, 0, 128, 143), (90, 89, 153, 154), (12, 14, 135, 134), (100, 101, 117, 116), (108, 109, 125, 124), (102, 103, 119, 118), (110, 111, 127, 126), (96, 97, 113, 112), (104, 105, 121, 120), (98, 99, 115, 114), (106, 107, 123, 122), (47, 46, 111, 110), (55, 39, 102, 118), (58, 59, 122, 123), (35, 34, 99, 98), (63, 47, 110, 126), (40, 56, 121, 105), (60, 61, 124, 125), (37, 36, 101, 100), (33, 49, 113, 97), (49, 48, 112, 113), (48, 32, 96, 112), (62, 63, 126, 127), (39, 38, 103, 102), (57, 41, 104, 120), (50, 51, 114, 115), (34, 50, 115, 99), (59, 43, 106, 122), (41, 40, 105, 104), (42, 58, 123, 107), (44, 60, 125, 109), (52, 53, 116, 117), (51, 35, 98, 114), (36, 52, 117, 101), (43, 42, 107, 106), (130, 131, 147, 146), (135, 136, 152, 151), (140, 141, 157, 156), (128, 129, 145, 144), (133, 134, 150, 149), (138, 139, 155, 154), (143, 128, 144, 159), (131, 132, 148, 147), (136, 137, 153, 152), (141, 142, 158, 157), (129, 130, 146, 145), (134, 135, 151, 150), (139, 140, 156, 155), (132, 133, 149, 148), (137, 138, 154, 153), (142, 143, 159, 158), (16, 18, 137, 136), (83, 82, 146, 147), (84, 83, 147, 148), (8, 10, 133, 132), (26, 28, 142, 141), (0, 2, 129, 128), (85, 84, 148, 149), (18, 20, 138, 137), (86, 85, 149, 150), (87, 86, 150, 151), (10, 12, 134, 133), (28, 30, 143, 142), (88, 87, 151, 152), (2, 4, 130, 129), (20, 22, 139, 138), (89, 88, 152, 153), (65, 64, 160, 161), (64, 66, 162, 160), (66, 67, 163, 162), (67, 68, 164, 163), (68, 69, 165, 164), (69, 70, 166, 165), (70, 71, 167, 166), (71, 72, 168, 167), (72, 73, 169, 168), (73, 74, 170, 169), (74, 75, 171, 170), (75, 76, 172, 171), (76, 77, 173, 172), (77, 78, 174, 173), (78, 79, 175, 174), (79, 65, 161, 175), (176, 177, 191, 190, 189, 188, 187, 186, 185, 184, 183, 182, 181, 180, 179, 178), (78, 77, 189, 190), (71, 70, 182, 183), (79, 78, 190, 191), (72, 71, 183, 184), (64, 65, 177, 176), (65, 79, 191, 177), (73, 72, 184, 185), (66, 64, 176, 178), (74, 73, 185, 186), (67, 66, 178, 179), (75, 74, 186, 187), (68, 67, 179, 180), (76, 75, 187, 188), (69, 68, 180, 181), (77, 76, 188, 189)])
_uv = me_cylinder_001.uv_layers.new(name='UVMap')
_uv.uv.foreach_set('vector', [1.0, 0.5, 1.0, 1.0, 0.9375, 1.0, 0.9375, 0.5, 0.9375, 0.5, 0.9375, 1.0, 0.875, 1.0, 0.875, 0.5, 0.875, 0.5, 0.875, 1.0, 0.8125, 1.0, 0.8125, 0.5, 0.8125, 0.5, 0.8125, 1.0, 0.75, 1.0, 0.75, 0.5, 0.75, 0.5, 0.75, 1.0, 0.6875, 1.0, 0.6875, 0.5, 0.6875, 0.5, 0.6875, 1.0, 0.625, 1.0, 0.625, 0.5, 0.625, 0.5, 0.625, 1.0, 0.5625, 1.0, 0.5625, 0.5, 0.5625, 0.5, 0.5625, 1.0, 0.5, 1.0, 0.5, 0.5, 0.5, 0.5, 0.5, 1.0, 0.4375, 1.0, 0.4375, 0.5, 0.4375, 0.5, 0.4375, 1.0, 0.375, 1.0, 0.375, 0.5, 0.375, 0.5, 0.375, 1.0, 0.3125, 1.0, 0.3125, 0.5, 0.3125, 0.5, 0.3125, 1.0, 0.25, 1.0, 0.25, 0.5, 0.25, 0.5, 0.25, 1.0, 0.1875, 1.0, 0.1875, 0.5, 0.1875, 0.5, 0.1875, 1.0, 0.125, 1.0, 0.125, 0.5, 0.375, 1.0, 0.4375, 1.0, 0.4375, 1.0, 0.375, 1.0, 0.125, 0.5, 0.125, 1.0, 0.0625, 1.0, 0.0625, 0.5, 0.0625, 0.5, 0.0625, 1.0, 0.0, 1.0, 0.0, 0.5, 0.75, 0.49, 0.6582, 0.4717, 0.6582, 0.4717, 0.75, 0.49, 0.25, 1.0, 0.3125, 1.0, 0.3125, 1.0, 0.25, 1.0, 0.0625, 1.0, 0.125, 1.0, 0.125, 1.0, 0.0625, 1.0, 0.8125, 1.0, 0.875, 1.0, 0.875, 1.0, 0.8125, 1.0, 0.5, 1.0, 0.5625, 1.0, 0.5625, 1.0, 0.5, 1.0, 0.9375, 1.0, 1.0, 1.0, 1.0, 1.0, 0.9375, 1.0, 0.1875, 1.0, 0.25, 1.0, 0.25, 1.0, 0.1875, 1.0, 0.625, 1.0, 0.6875, 1.0, 0.6875, 1.0, 0.625, 1.0, 0.3125, 1.0, 0.375, 1.0, 0.375, 1.0, 0.3125, 1.0, 0.0, 1.0, 0.0625, 1.0, 0.0625, 1.0, 0.0, 1.0, 0.75, 1.0, 0.8125, 1.0, 0.8125, 1.0, 0.75, 1.0, 0.4375, 1.0, 0.5, 1.0, 0.5, 1.0, 0.4375, 1.0, 0.125, 1.0, 0.1875, 1.0, 0.1875, 1.0, 0.125, 1.0, 0.875, 1.0, 0.9375, 1.0, 0.9375, 1.0, 0.875, 1.0, 0.5625, 1.0, 0.625, 1.0, 0.625, 1.0, 0.5625, 1.0, 0.25, 1.0, 0.3125, 1.0, 0.3125, 1.0, 0.25, 1.0, 0.6875, 1.0, 0.75, 1.0, 0.75, 1.0, 0.6875, 1.0, 0.875, 1.0, 0.9375, 1.0, 0.9375, 1.0, 0.875, 1.0, 0.125, 1.0, 0.125, 1.0, 0.125, 1.0, 0.125, 1.0, 0.9375, 1.0, 1.0, 1.0, 1.0, 1.0, 0.9375, 1.0, 0.625, 1.0, 0.6875, 1.0, 0.6875, 1.0, 0.625, 1.0, 0.125, 1.0, 0.1875, 1.0, 0.1875, 1.0, 0.125, 1.0, 0.5, 1.0, 0.4375, 1.0, 0.4375, 1.0, 0.5, 1.0, 0.625, 1.0, 0.625, 1.0, 0.625, 1.0, 0.625, 1.0, 0.5, 1.0, 0.5625, 1.0, 0.5625, 1.0, 0.5, 1.0, 0.1875, 1.0, 0.25, 1.0, 0.25, 1.0, 0.1875, 1.0, 0.0, 1.0, 0.0625, 1.0, 0.0625, 1.0, 0.0, 1.0, 0.1875, 1.0, 0.1875, 1.0, 0.1875, 1.0, 0.1875, 1.0, 0.875, 1.0, 0.9375, 1.0, 0.9375, 1.0, 0.875, 1.0, 0.375, 1.0, 0.4375, 1.0, 0.4375, 1.0, 0.375, 1.0, 0.625, 1.0, 0.5625, 1.0, 0.5625, 1.0, 0.625, 1.0, 0.6875, 1.0, 0.6875, 1.0, 0.6875, 1.0, 0.6875, 1.0, 0.75, 1.0, 0.8125, 1.0, 0.8125, 1.0, 0.75, 1.0, 0.3483, 0.1517, 0.3784, 0.1968, 0.3784, 0.1968, 0.3483, 0.1517, 0.375, 1.0, 0.4375, 1.0, 0.4375, 1.0, 0.375, 1.0, 0.8125, 1.0, 0.875, 1.0, 0.875, 1.0, 0.8125, 1.0, 0.3125, 1.0, 0.375, 1.0, 0.375, 1.0, 0.3125, 1.0, 0.75, 1.0, 0.8125, 1.0, 0.8125, 1.0, 0.75, 1.0, 0.25, 1.0, 0.3125, 1.0, 0.3125, 1.0, 0.25, 1.0, 0.6875, 1.0, 0.75, 1.0, 0.75, 1.0, 0.6875, 1.0, 0.1875, 1.0, 0.25, 1.0, 0.25, 1.0, 0.1875, 1.0, 0.625, 1.0, 0.6875, 1.0, 0.6875, 1.0, 0.625, 1.0, 0.125, 1.0, 0.1875, 1.0, 0.1875, 1.0, 0.125, 1.0, 0.5625, 1.0, 0.625, 1.0, 0.625, 1.0, 0.5625, 1.0, 0.0625, 1.0, 0.125, 1.0, 0.125, 1.0, 0.0625, 1.0, 0.5, 1.0, 0.5625, 1.0, 0.5625, 1.0, 0.5, 1.0, 0.9375, 1.0, 1.0, 1.0, 1.0, 1.0, 0.9375, 1.0, 0.0, 1.0, 0.0625, 1.0, 0.0625, 1.0, 0.0, 1.0, 0.4375, 1.0, 0.5, 1.0, 0.5, 1.0, 0.4375, 1.0, 0.75, 0.49, 0.8418, 0.4717, 0.9197, 0.4197, 0.9717, 0.3418, 0.99, 0.25, 0.9717, 0.1582, 0.9197, 0.08029, 0.8418, 0.02827, 0.75, 0.01, 0.6582, 0.02827, 0.5803, 0.08029, 0.5283, 0.1582, 0.51, 0.25, 0.5283, 0.3418, 0.5803, 0.4197, 0.6582, 0.4717, 0.9197, 0.4197, 0.8418, 0.4717, 0.8418, 0.4717, 0.9197, 0.4197, 0.6582, 0.4717, 0.5803, 0.4197, 0.5803, 0.4197, 0.6582, 0.4717, 0.25, 0.5, 0.1875, 0.5, 0.1875, 0.5, 0.25, 0.5, 0.8125, 0.5, 0.75, 0.5, 0.75, 0.5, 0.8125, 0.5, 0.8418, 0.4717, 0.75, 0.49, 0.75, 0.49, 0.8418, 0.4717, 0.5803, 0.4197, 0.5283, 0.3418, 0.5283, 0.3418, 0.5803, 0.4197, 0.5625, 0.5, 0.5, 0.5, 0.5, 0.5, 0.5625, 0.5, 0.5283, 0.3418, 0.51, 0.25, 0.51, 0.25, 0.5283, 0.3418, 0.51, 0.25, 0.5283, 0.1582, 0.5283, 0.1582, 0.51, 0.25, 0.3125, 0.5, 0.25, 0.5, 0.25, 0.5, 0.3125, 0.5, 0.875, 0.5, 0.8125, 0.5, 0.8125, 0.5, 0.875, 0.5, 0.5283, 0.1582, 0.5803, 0.08029, 0.5803, 0.08029, 0.5283, 0.1582, 0.0625, 0.5, 0.0, 0.5, 0.0, 0.5, 0.0625, 0.5, 0.5803, 0.08029, 0.6582, 0.02827, 0.6582, 0.02827, 0.5803, 0.08029, 0.625, 0.5, 0.5625, 0.5, 0.5625, 0.5, 0.625, 0.5, 0.6875, 1.0, 0.75, 1.0, 0.75, 1.0, 0.6875, 1.0, 0.1875, 1.0, 0.25, 1.0, 0.25, 1.0, 0.1875, 1.0, 0.5625, 1.0, 0.625, 1.0, 0.625, 1.0, 0.5625, 1.0, 0.0625, 1.0, 0.125, 1.0, 0.125, 1.0, 0.0625, 1.0, 0.9375, 1.0, 1.0, 1.0, 1.0, 1.0, 0.9375, 1.0, 0.4375, 1.0, 0.5, 1.0, 0.5, 1.0, 0.4375, 1.0, 0.8125, 1.0, 0.875, 1.0, 0.875, 1.0, 0.8125, 1.0, 0.3125, 1.0, 0.375, 1.0, 0.375, 1.0, 0.3125, 1.0, 0.0625, 1.0, 0.125, 1.0, 0.125, 1.0, 0.0625, 1.0, 0.5625, 1.0, 0.5625, 1.0, 0.5625, 1.0, 0.5625, 1.0, 0.375, 1.0, 0.3125, 1.0, 0.3125, 1.0, 0.375, 1.0, 0.8125, 1.0, 0.875, 1.0, 0.875, 1.0, 0.8125, 1.0, 0.0625, 1.0, 0.0625, 1.0, 0.0625, 1.0, 0.0625, 1.0, 0.5, 1.0, 0.5, 1.0, 0.5, 1.0, 0.5, 1.0, 0.25, 1.0, 0.1875, 1.0, 0.1875, 1.0, 0.25, 1.0, 0.6875, 1.0, 0.75, 1.0, 0.75, 1.0, 0.6875, 1.0, 0.0, 1.0, 0.0, 1.0, 0.0, 1.0, 0.0, 1.0, 1.0, 1.0, 0.9375, 1.0, 0.9375, 1.0, 1.0, 1.0, 0.9375, 1.0, 0.9375, 1.0, 0.9375, 1.0, 0.9375, 1.0, 0.125, 1.0, 0.0625, 1.0, 0.0625, 1.0, 0.125, 1.0, 0.5625, 1.0, 0.625, 1.0, 0.625, 1.0, 0.5625, 1.0, 0.4375, 1.0, 0.4375, 1.0, 0.4375, 1.0, 0.4375, 1.0, 0.875, 1.0, 0.8125, 1.0, 0.8125, 1.0, 0.875, 1.0, 0.875, 1.0, 0.875, 1.0, 0.875, 1.0, 0.875, 1.0, 0.3125, 1.0, 0.3125, 1.0, 0.3125, 1.0, 0.3125, 1.0, 0.4375, 1.0, 0.5, 1.0, 0.5, 1.0, 0.4375, 1.0, 0.375, 1.0, 0.375, 1.0, 0.375, 1.0, 0.375, 1.0, 0.25, 1.0, 0.25, 1.0, 0.25, 1.0, 0.25, 1.0, 0.75, 1.0, 0.6875, 1.0, 0.6875, 1.0, 0.75, 1.0, 0.8125, 1.0, 0.8125, 1.0, 0.8125, 1.0, 0.8125, 1.0, 0.75, 1.0, 0.75, 1.0, 0.75, 1.0, 0.75, 1.0, 0.3125, 1.0, 0.375, 1.0, 0.375, 1.0, 0.3125, 1.0, 0.875, 0.5, 0.8125, 0.5, 0.8125, 0.5, 0.875, 0.5, 0.5625, 0.5, 0.5, 0.5, 0.5, 0.5, 0.5625, 0.5, 0.25, 0.5, 0.1875, 0.5, 0.1875, 0.5, 0.25, 0.5, 1.0, 0.5, 0.9375, 0.5, 0.9375, 0.5, 1.0, 0.5, 0.6875, 0.5, 0.625, 0.5, 0.625, 0.5, 0.6875, 0.5, 0.375, 0.5, 0.3125, 0.5, 0.3125, 0.5, 0.375, 0.5, 0.0625, 0.5, 0.0, 0.5, 0.0, 0.5, 0.0625, 0.5, 0.8125, 0.5, 0.75, 0.5, 0.75, 0.5, 0.8125, 0.5, 0.5, 0.5, 0.4375, 0.5, 0.4375, 0.5, 0.5, 0.5, 0.1875, 0.5, 0.125, 0.5, 0.125, 0.5, 0.1875, 0.5, 0.9375, 0.5, 0.875, 0.5, 0.875, 0.5, 0.9375, 0.5, 0.625, 0.5, 0.5625, 0.5, 0.5625, 0.5, 0.625, 0.5, 0.3125, 0.5, 0.25, 0.5, 0.25, 0.5, 0.3125, 0.5, 0.75, 0.5, 0.6875, 0.5, 0.6875, 0.5, 0.75, 0.5, 0.4375, 0.5, 0.375, 0.5, 0.375, 0.5, 0.4375, 0.5, 0.125, 0.5, 0.0625, 0.5, 0.0625, 0.5, 0.125, 0.5, 0.5, 0.5, 0.4375, 0.5, 0.4375, 0.5, 0.5, 0.5, 0.9717, 0.3418, 0.9197, 0.4197, 0.9197, 0.4197, 0.9717, 0.3418, 0.99, 0.25, 0.9717, 0.3418, 0.9717, 0.3418, 0.99, 0.25, 0.75, 0.5, 0.6875, 0.5, 0.6875, 0.5, 0.75, 0.5, 0.1875, 0.5, 0.125, 0.5, 0.125, 0.5, 0.1875, 0.5, 1.0, 0.5, 0.9375, 0.5, 0.9375, 0.5, 1.0, 0.5, 0.9717, 0.1582, 0.99, 0.25, 0.99, 0.25, 0.9717, 0.1582, 0.4375, 0.5, 0.375, 0.5, 0.375, 0.5, 0.4375, 0.5, 0.9197, 0.08029, 0.9717, 0.1582, 0.9717, 0.1582, 0.9197, 0.08029, 0.8418, 0.02827, 0.9197, 0.08029, 0.9197, 0.08029, 0.8418, 0.02827, 0.6875, 0.5, 0.625, 0.5, 0.625, 0.5, 0.6875, 0.5, 0.125, 0.5, 0.0625, 0.5, 0.0625, 0.5, 0.125, 0.5, 0.75, 0.01, 0.8418, 0.02827, 0.8418, 0.02827, 0.75, 0.01, 0.9375, 0.5, 0.875, 0.5, 0.875, 0.5, 0.9375, 0.5, 0.375, 0.5, 0.3125, 0.5, 0.3125, 0.5, 0.375, 0.5, 0.6582, 0.02827, 0.75, 0.01, 0.75, 0.01, 0.6582, 0.02827, 0.25, 0.389, 0.3032, 0.3784, 0.3418, 0.4717, 0.25, 0.49, 0.3032, 0.3784, 0.3483, 0.3483, 0.4197, 0.4197, 0.3418, 0.4717, 0.3483, 0.3483, 0.3784, 0.3032, 0.4717, 0.3418, 0.4197, 0.4197, 0.3784, 0.3032, 0.389, 0.25, 0.49, 0.25, 0.4717, 0.3418, 0.389, 0.25, 0.3784, 0.1968, 0.4717, 0.1582, 0.49, 0.25, 0.3784, 0.1968, 0.3483, 0.1517, 0.4197, 0.08029, 0.4717, 0.1582, 0.3483, 0.1517, 0.3032, 0.1216, 0.3418, 0.02827, 0.4197, 0.08029, 0.3032, 0.1216, 0.25, 0.111, 0.25, 0.01, 0.3418, 0.02827, 0.25, 0.111, 0.1968, 0.1216, 0.1582, 0.02827, 0.25, 0.01, 0.1968, 0.1216, 0.1517, 0.1517, 0.08029, 0.08029, 0.1582, 0.02827, 0.1517, 0.1517, 0.1216, 0.1968, 0.02827, 0.1582, 0.08029, 0.08029, 0.1216, 0.1968, 0.111, 0.25, 0.01, 0.25, 0.02827, 0.1582, 0.111, 0.25, 0.1216, 0.3032, 0.02827, 0.3418, 0.01, 0.25, 0.1216, 0.3032, 0.1517, 0.3483, 0.08029, 0.4197, 0.02827, 0.3418, 0.1517, 0.3483, 0.1968, 0.3784, 0.1582, 0.4717, 0.08029, 0.4197, 0.1968, 0.3784, 0.25, 0.389, 0.25, 0.49, 0.1582, 0.4717, 0.3032, 0.3784, 0.25, 0.389, 0.1968, 0.3784, 0.1517, 0.3483, 0.1216, 0.3032, 0.111, 0.25, 0.1216, 0.1968, 0.1517, 0.1517, 0.1968, 0.1216, 0.25, 0.111, 0.3032, 0.1216, 0.3483, 0.1517, 0.3784, 0.1968, 0.389, 0.25, 0.3784, 0.3032, 0.3483, 0.3483, 0.1517, 0.3483, 0.1216, 0.3032, 0.1216, 0.3032, 0.1517, 0.3483, 0.3032, 0.1216, 0.3483, 0.1517, 0.3483, 0.1517, 0.3032, 0.1216, 0.1968, 0.3784, 0.1517, 0.3483, 0.1517, 0.3483, 0.1968, 0.3784, 0.25, 0.111, 0.3032, 0.1216, 0.3032, 0.1216, 0.25, 0.111, 0.3032, 0.3784, 0.25, 0.389, 0.25, 0.389, 0.3032, 0.3784, 0.25, 0.389, 0.1968, 0.3784, 0.1968, 0.3784, 0.25, 0.389, 0.1968, 0.1216, 0.25, 0.111, 0.25, 0.111, 0.1968, 0.1216, 0.3483, 0.3483, 0.3032, 0.3784, 0.3032, 0.3784, 0.3483, 0.3483, 0.1517, 0.1517, 0.1968, 0.1216, 0.1968, 0.1216, 0.1517, 0.1517, 0.3784, 0.3032, 0.3483, 0.3483, 0.3483, 0.3483, 0.3784, 0.3032, 0.1216, 0.1968, 0.1517, 0.1517, 0.1517, 0.1517, 0.1216, 0.1968, 0.389, 0.25, 0.3784, 0.3032, 0.3784, 0.3032, 0.389, 0.25, 0.111, 0.25, 0.1216, 0.1968, 0.1216, 0.1968, 0.111, 0.25, 0.3784, 0.1968, 0.389, 0.25, 0.389, 0.25, 0.3784, 0.1968, 0.1216, 0.3032, 0.111, 0.25, 0.111, 0.25, 0.1216, 0.3032])
me_cylinder_001.use_remesh_fix_poles = True
me_cylinder_001.use_remesh_preserve_attributes = False
me_cylinder_001.update()
me_cylinder_002 = bpy.data.meshes.new('Cylinder.002')
me_cylinder_002.from_pydata([(0.0, 1.0, 3.2), (0.0, 0.7624, 8.0), (0.3827, 0.9239, 3.2), (0.2917, 0.7043, 8.0), (0.7071, 0.7071, 3.2), (0.5391, 0.5391, 8.0), (0.9239, 0.3827, 3.2), (0.7043, 0.2917, 8.0), (1.0, -4.371e-08, 3.2), (0.7624, -3.509e-08, 8.0), (0.9239, -0.3827, 3.2), (0.7043, -0.2917, 8.0), (0.7071, -0.7071, 3.2), (0.5391, -0.5391, 8.0), (0.3827, -0.9239, 3.2), (0.2917, -0.7043, 8.0), (-1.192e-07, -1.0, 3.2), (-1.192e-07, -0.7624, 8.0), (-0.3827, -0.9239, 3.2), (-0.2917, -0.7043, 8.0), (-0.7071, -0.7071, 3.2), (-0.5391, -0.5391, 8.0), (-0.9239, -0.3827, 3.2), (-0.7043, -0.2917, 8.0), (-1.0, 1.192e-08, 3.2), (-0.7624, 7.321e-09, 8.0), (-0.9239, 0.3827, 3.2), (-0.7043, 0.2917, 8.0), (-0.7071, 0.7071, 3.2), (-0.5391, 0.5391, 8.0), (-0.3827, 0.9239, 3.2), (-0.2917, 0.7043, 8.0), (0.2917, 0.7043, 9.9), (1.431e-06, 0.7624, 9.9), (0.5391, 0.5391, 9.9), (0.7043, 0.2917, 9.9), (0.7624, -3.509e-08, 9.9), (0.7043, -0.2917, 9.9), (0.5391, -0.5391, 9.9), (0.2917, -0.7043, 9.9), (1.192e-06, -0.7624, 9.9), (-0.2917, -0.7043, 9.9), (-0.5391, -0.5391, 9.9), (-0.7043, -0.2917, 9.9), (-0.7624, 7.321e-09, 9.9), (-0.7043, 0.2917, 9.9), (-0.5391, 0.5391, 9.9), (-0.2917, 0.7043, 9.9), (0.3486, 0.8417, 10.0), (1.431e-06, 0.9111, 10.0), (0.6442, 0.6442, 10.0), (0.8417, 0.3486, 10.0), (0.9111, -4.267e-08, 10.0), (0.8417, -0.3486, 10.0), (0.6442, -0.6442, 10.0), (0.3486, -0.8417, 10.0), (1.192e-06, -0.9111, 10.0), (-0.3486, -0.8417, 10.0), (-0.6442, -0.6442, 10.0), (-0.8417, -0.3486, 10.0), (-0.911, 8.022e-09, 10.0), (-0.8417, 0.3486, 10.0), (-0.6442, 0.6442, 10.0), (-0.3486, 0.8417, 10.0), (0.2235, 0.5397, 10.3), (1.431e-06, 0.5841, 10.3), (0.413, 0.413, 10.3), (0.5397, 0.2235, 10.3), (0.5841, -3.454e-08, 10.3), (0.5397, -0.2235, 10.3), (0.413, -0.413, 10.3), (0.2235, -0.5397, 10.3), (1.431e-06, -0.5841, 10.3), (-0.2235, -0.5397, 10.3), (-0.413, -0.413, 10.3), (-0.5397, -0.2235, 10.3), (-0.5841, -2.357e-08, 10.3), (-0.5397, 0.2235, 10.3), (-0.413, 0.413, 10.3), (-0.2235, 0.5397, 10.3), (0.0, 1.0, 0.0), (0.3827, 0.9239, 0.0), (0.7071, 0.7071, 0.0), (0.9239, 0.3827, 0.0), (1.0, -4.371e-08, 0.0), (0.9239, -0.3827, 0.0), (0.7071, -0.7071, 0.0), (0.3827, -0.9239, 0.0), (0.0, -1.0, 0.0), (-0.3827, -0.9239, 0.0), (-0.7071, -0.7071, 0.0), (-0.9239, -0.3827, 0.0), (-1.0, 1.192e-08, 0.0), (-0.9239, 0.3827, 0.0), (-0.7071, 0.7071, 0.0), (-0.3827, 0.9239, 0.0), (0.2917, 0.7043, 8.6), (1.431e-06, 0.7624, 8.6), (0.7043, 0.2917, 8.6), (0.5391, 0.5391, 8.6), (0.7043, -0.2917, 8.6), (0.7624, -3.509e-08, 8.6), (0.2917, -0.7043, 8.6), (0.5391, -0.5391, 8.6), (-0.2917, -0.7043, 8.6), (1.192e-06, -0.7624, 8.6), (-0.7043, -0.2917, 8.6), (-0.5391, -0.5391, 8.6), (-0.7043, 0.2917, 8.6), (-0.7624, 7.321e-09, 8.6), (-0.2917, 0.7043, 8.6), (-0.5391, 0.5391, 8.6), (0.3486, 0.8417, 9.1), (1.431e-06, 0.9111, 9.1), (0.8417, 0.3486, 9.1), (0.6442, 0.6442, 9.1), (0.8417, -0.3486, 9.1), (0.9111, -4.267e-08, 9.1), (0.3486, -0.8417, 9.1), (0.6442, -0.6442, 9.1), (-0.3486, -0.8417, 9.1), (1.192e-06, -0.9111, 9.1), (-0.8417, -0.3486, 9.1), (-0.6442, -0.6442, 9.1), (-0.8417, 0.3486, 9.1), (-0.911, 8.022e-09, 9.1), (-0.3486, 0.8417, 9.1), (-0.6442, 0.6442, 9.1), (0.0, 1.257, 2.8), (0.481, 1.161, 2.8), (0.8887, 0.8887, 2.8), (1.161, 0.481, 2.8), (1.257, -2.495e-08, 2.8), (1.161, -0.481, 2.8), (0.8887, -0.8887, 2.8), (0.481, -1.161, 2.8), (-1.192e-07, -1.257, 2.8), (-0.481, -1.161, 2.8), (-0.8887, -0.8887, 2.8), (-1.161, -0.481, 2.8), (-1.257, 3.251e-08, 2.8), (-1.161, 0.481, 2.8), (-0.8887, 0.8887, 2.8), (-0.481, 1.161, 2.8), (0.0, 1.257, 0.0), (0.481, 1.161, 0.0), (0.8887, 0.8887, 0.0), (1.161, 0.481, 0.0), (1.257, -2.495e-08, 0.0), (1.161, -0.481, 0.0), (0.8887, -0.8887, 0.0), (0.481, -1.161, 0.0), (-1.192e-07, -1.257, 0.0), (-0.481, -1.161, 0.0), (-0.8887, -0.8887, 0.0), (-1.161, -0.481, 0.0), (-1.257, 3.251e-08, 0.0), (-1.161, 0.481, 0.0), (-0.8887, 0.8887, 0.0), (-0.481, 1.161, 0.0), (0.3486, 0.8417, 10.3), (1.431e-06, 0.9111, 10.3), (0.6442, 0.6442, 10.3), (0.8417, 0.3486, 10.3), (0.9111, -4.267e-08, 10.3), (0.8417, -0.3486, 10.3), (0.6442, -0.6442, 10.3), (0.3486, -0.8417, 10.3), (1.431e-06, -0.9111, 10.3), (-0.3486, -0.8417, 10.3), (-0.6442, -0.6442, 10.3), (-0.8417, -0.3486, 10.3), (-0.911, 8.022e-09, 10.3), (-0.8417, 0.3486, 10.3), (-0.6442, 0.6442, 10.3), (-0.3486, 0.8417, 10.3), (0.2235, 0.5397, 9.3), (1.669e-06, 0.5841, 9.3), (0.413, 0.413, 9.3), (0.5397, 0.2235, 9.3), (0.5841, -3.454e-08, 9.3), (0.5397, -0.2235, 9.3), (0.413, -0.413, 9.3), (0.2235, -0.5397, 9.3), (1.669e-06, -0.5841, 9.3), (-0.2235, -0.5397, 9.3), (-0.413, -0.413, 9.3), (-0.5397, -0.2235, 9.3), (-0.5841, -2.357e-08, 9.3), (-0.5397, 0.2235, 9.3), (-0.413, 0.413, 9.3), (-0.2235, 0.5397, 9.3)], [], [(0, 1, 3, 2), (2, 3, 5, 4), (4, 5, 7, 6), (6, 7, 9, 8), (8, 9, 11, 10), (10, 11, 13, 12), (12, 13, 15, 14), (14, 15, 17, 16), (16, 17, 19, 18), (18, 19, 21, 20), (20, 21, 23, 22), (22, 23, 25, 24), (24, 25, 27, 26), (26, 27, 29, 28), (21, 19, 41, 42), (28, 29, 31, 30), (30, 31, 1, 0), (80, 95, 159, 144), (44, 43, 59, 60), (31, 29, 46, 47), (7, 5, 34, 35), (17, 15, 39, 40), (3, 1, 33, 32), (27, 25, 44, 45), (13, 11, 37, 38), (23, 21, 42, 43), (1, 31, 47, 33), (9, 7, 35, 36), (19, 17, 40, 41), (29, 27, 45, 46), (5, 3, 32, 34), (15, 13, 38, 39), (25, 23, 43, 44), (11, 9, 36, 37), (50, 48, 160, 162), (46, 62, 127, 111), (32, 33, 97, 96), (38, 37, 53, 54), (46, 45, 61, 62), (56, 57, 120, 121), (38, 54, 119, 103), (40, 39, 55, 56), (45, 44, 109, 108), (33, 47, 63, 49), (61, 45, 108, 124), (34, 32, 48, 50), (42, 41, 57, 58), (54, 55, 118, 119), (53, 37, 100, 116), (36, 35, 51, 52), (70, 69, 181, 182), (58, 57, 169, 170), (51, 50, 162, 163), (59, 58, 170, 171), (52, 51, 163, 164), (60, 59, 171, 172), (53, 52, 164, 165), (61, 60, 172, 173), (54, 53, 165, 166), (62, 61, 173, 174), (55, 54, 166, 167), (63, 62, 174, 175), (56, 55, 167, 168), (48, 49, 161, 160), (49, 63, 175, 161), (57, 56, 168, 169), (80, 81, 82, 83, 84, 85, 86, 87, 88, 89, 90, 91, 92, 93, 94, 95), (82, 81, 145, 146), (95, 94, 158, 159), (24, 26, 141, 140), (6, 8, 132, 131), (81, 80, 144, 145), (94, 93, 157, 158), (14, 16, 136, 135), (93, 92, 156, 157), (92, 91, 155, 156), (22, 24, 140, 139), (4, 6, 131, 130), (91, 90, 154, 155), (30, 0, 128, 143), (90, 89, 153, 154), (12, 14, 135, 134), (100, 101, 117, 116), (108, 109, 125, 124), (102, 103, 119, 118), (110, 111, 127, 126), (96, 97, 113, 112), (104, 105, 121, 120), (98, 99, 115, 114), (106, 107, 123, 122), (47, 46, 111, 110), (55, 39, 102, 118), (58, 59, 122, 123), (35, 34, 99, 98), (63, 47, 110, 126), (40, 56, 121, 105), (60, 61, 124, 125), (37, 36, 101, 100), (33, 49, 113, 97), (49, 48, 112, 113), (48, 32, 96, 112), (62, 63, 126, 127), (39, 38, 103, 102), (57, 41, 104, 120), (50, 51, 114, 115), (34, 50, 115, 99), (59, 43, 106, 122), (41, 40, 105, 104), (42, 58, 123, 107), (44, 60, 125, 109), (52, 53, 116, 117), (51, 35, 98, 114), (36, 52, 117, 101), (43, 42, 107, 106), (130, 131, 147, 146), (135, 136, 152, 151), (140, 141, 157, 156), (128, 129, 145, 144), (133, 134, 150, 149), (138, 139, 155, 154), (143, 128, 144, 159), (131, 132, 148, 147), (136, 137, 153, 152), (141, 142, 158, 157), (129, 130, 146, 145), (134, 135, 151, 150), (139, 140, 156, 155), (132, 133, 149, 148), (137, 138, 154, 153), (142, 143, 159, 158), (16, 18, 137, 136), (83, 82, 146, 147), (84, 83, 147, 148), (8, 10, 133, 132), (26, 28, 142, 141), (0, 2, 129, 128), (85, 84, 148, 149), (18, 20, 138, 137), (86, 85, 149, 150), (87, 86, 150, 151), (10, 12, 134, 133), (28, 30, 143, 142), (88, 87, 151, 152), (2, 4, 130, 129), (20, 22, 139, 138), (89, 88, 152, 153), (65, 64, 160, 161), (64, 66, 162, 160), (66, 67, 163, 162), (67, 68, 164, 163), (68, 69, 165, 164), (69, 70, 166, 165), (70, 71, 167, 166), (71, 72, 168, 167), (72, 73, 169, 168), (73, 74, 170, 169), (74, 75, 171, 170), (75, 76, 172, 171), (76, 77, 173, 172), (77, 78, 174, 173), (78, 79, 175, 174), (79, 65, 161, 175), (176, 177, 191, 190, 189, 188, 187, 186, 185, 184, 183, 182, 181, 180, 179, 178), (78, 77, 189, 190), (71, 70, 182, 183), (79, 78, 190, 191), (72, 71, 183, 184), (64, 65, 177, 176), (65, 79, 191, 177), (73, 72, 184, 185), (66, 64, 176, 178), (74, 73, 185, 186), (67, 66, 178, 179), (75, 74, 186, 187), (68, 67, 179, 180), (76, 75, 187, 188), (69, 68, 180, 181), (77, 76, 188, 189)])
_uv = me_cylinder_002.uv_layers.new(name='UVMap')
_uv.uv.foreach_set('vector', [1.0, 0.5, 1.0, 1.0, 0.9375, 1.0, 0.9375, 0.5, 0.9375, 0.5, 0.9375, 1.0, 0.875, 1.0, 0.875, 0.5, 0.875, 0.5, 0.875, 1.0, 0.8125, 1.0, 0.8125, 0.5, 0.8125, 0.5, 0.8125, 1.0, 0.75, 1.0, 0.75, 0.5, 0.75, 0.5, 0.75, 1.0, 0.6875, 1.0, 0.6875, 0.5, 0.6875, 0.5, 0.6875, 1.0, 0.625, 1.0, 0.625, 0.5, 0.625, 0.5, 0.625, 1.0, 0.5625, 1.0, 0.5625, 0.5, 0.5625, 0.5, 0.5625, 1.0, 0.5, 1.0, 0.5, 0.5, 0.5, 0.5, 0.5, 1.0, 0.4375, 1.0, 0.4375, 0.5, 0.4375, 0.5, 0.4375, 1.0, 0.375, 1.0, 0.375, 0.5, 0.375, 0.5, 0.375, 1.0, 0.3125, 1.0, 0.3125, 0.5, 0.3125, 0.5, 0.3125, 1.0, 0.25, 1.0, 0.25, 0.5, 0.25, 0.5, 0.25, 1.0, 0.1875, 1.0, 0.1875, 0.5, 0.1875, 0.5, 0.1875, 1.0, 0.125, 1.0, 0.125, 0.5, 0.375, 1.0, 0.4375, 1.0, 0.4375, 1.0, 0.375, 1.0, 0.125, 0.5, 0.125, 1.0, 0.0625, 1.0, 0.0625, 0.5, 0.0625, 0.5, 0.0625, 1.0, 0.0, 1.0, 0.0, 0.5, 0.75, 0.49, 0.6582, 0.4717, 0.6582, 0.4717, 0.75, 0.49, 0.25, 1.0, 0.3125, 1.0, 0.3125, 1.0, 0.25, 1.0, 0.0625, 1.0, 0.125, 1.0, 0.125, 1.0, 0.0625, 1.0, 0.8125, 1.0, 0.875, 1.0, 0.875, 1.0, 0.8125, 1.0, 0.5, 1.0, 0.5625, 1.0, 0.5625, 1.0, 0.5, 1.0, 0.9375, 1.0, 1.0, 1.0, 1.0, 1.0, 0.9375, 1.0, 0.1875, 1.0, 0.25, 1.0, 0.25, 1.0, 0.1875, 1.0, 0.625, 1.0, 0.6875, 1.0, 0.6875, 1.0, 0.625, 1.0, 0.3125, 1.0, 0.375, 1.0, 0.375, 1.0, 0.3125, 1.0, 0.0, 1.0, 0.0625, 1.0, 0.0625, 1.0, 0.0, 1.0, 0.75, 1.0, 0.8125, 1.0, 0.8125, 1.0, 0.75, 1.0, 0.4375, 1.0, 0.5, 1.0, 0.5, 1.0, 0.4375, 1.0, 0.125, 1.0, 0.1875, 1.0, 0.1875, 1.0, 0.125, 1.0, 0.875, 1.0, 0.9375, 1.0, 0.9375, 1.0, 0.875, 1.0, 0.5625, 1.0, 0.625, 1.0, 0.625, 1.0, 0.5625, 1.0, 0.25, 1.0, 0.3125, 1.0, 0.3125, 1.0, 0.25, 1.0, 0.6875, 1.0, 0.75, 1.0, 0.75, 1.0, 0.6875, 1.0, 0.875, 1.0, 0.9375, 1.0, 0.9375, 1.0, 0.875, 1.0, 0.125, 1.0, 0.125, 1.0, 0.125, 1.0, 0.125, 1.0, 0.9375, 1.0, 1.0, 1.0, 1.0, 1.0, 0.9375, 1.0, 0.625, 1.0, 0.6875, 1.0, 0.6875, 1.0, 0.625, 1.0, 0.125, 1.0, 0.1875, 1.0, 0.1875, 1.0, 0.125, 1.0, 0.5, 1.0, 0.4375, 1.0, 0.4375, 1.0, 0.5, 1.0, 0.625, 1.0, 0.625, 1.0, 0.625, 1.0, 0.625, 1.0, 0.5, 1.0, 0.5625, 1.0, 0.5625, 1.0, 0.5, 1.0, 0.1875, 1.0, 0.25, 1.0, 0.25, 1.0, 0.1875, 1.0, 0.0, 1.0, 0.0625, 1.0, 0.0625, 1.0, 0.0, 1.0, 0.1875, 1.0, 0.1875, 1.0, 0.1875, 1.0, 0.1875, 1.0, 0.875, 1.0, 0.9375, 1.0, 0.9375, 1.0, 0.875, 1.0, 0.375, 1.0, 0.4375, 1.0, 0.4375, 1.0, 0.375, 1.0, 0.625, 1.0, 0.5625, 1.0, 0.5625, 1.0, 0.625, 1.0, 0.6875, 1.0, 0.6875, 1.0, 0.6875, 1.0, 0.6875, 1.0, 0.75, 1.0, 0.8125, 1.0, 0.8125, 1.0, 0.75, 1.0, 0.3483, 0.1517, 0.3784, 0.1968, 0.3784, 0.1968, 0.3483, 0.1517, 0.375, 1.0, 0.4375, 1.0, 0.4375, 1.0, 0.375, 1.0, 0.8125, 1.0, 0.875, 1.0, 0.875, 1.0, 0.8125, 1.0, 0.3125, 1.0, 0.375, 1.0, 0.375, 1.0, 0.3125, 1.0, 0.75, 1.0, 0.8125, 1.0, 0.8125, 1.0, 0.75, 1.0, 0.25, 1.0, 0.3125, 1.0, 0.3125, 1.0, 0.25, 1.0, 0.6875, 1.0, 0.75, 1.0, 0.75, 1.0, 0.6875, 1.0, 0.1875, 1.0, 0.25, 1.0, 0.25, 1.0, 0.1875, 1.0, 0.625, 1.0, 0.6875, 1.0, 0.6875, 1.0, 0.625, 1.0, 0.125, 1.0, 0.1875, 1.0, 0.1875, 1.0, 0.125, 1.0, 0.5625, 1.0, 0.625, 1.0, 0.625, 1.0, 0.5625, 1.0, 0.0625, 1.0, 0.125, 1.0, 0.125, 1.0, 0.0625, 1.0, 0.5, 1.0, 0.5625, 1.0, 0.5625, 1.0, 0.5, 1.0, 0.9375, 1.0, 1.0, 1.0, 1.0, 1.0, 0.9375, 1.0, 0.0, 1.0, 0.0625, 1.0, 0.0625, 1.0, 0.0, 1.0, 0.4375, 1.0, 0.5, 1.0, 0.5, 1.0, 0.4375, 1.0, 0.75, 0.49, 0.8418, 0.4717, 0.9197, 0.4197, 0.9717, 0.3418, 0.99, 0.25, 0.9717, 0.1582, 0.9197, 0.08029, 0.8418, 0.02827, 0.75, 0.01, 0.6582, 0.02827, 0.5803, 0.08029, 0.5283, 0.1582, 0.51, 0.25, 0.5283, 0.3418, 0.5803, 0.4197, 0.6582, 0.4717, 0.9197, 0.4197, 0.8418, 0.4717, 0.8418, 0.4717, 0.9197, 0.4197, 0.6582, 0.4717, 0.5803, 0.4197, 0.5803, 0.4197, 0.6582, 0.4717, 0.25, 0.5, 0.1875, 0.5, 0.1875, 0.5, 0.25, 0.5, 0.8125, 0.5, 0.75, 0.5, 0.75, 0.5, 0.8125, 0.5, 0.8418, 0.4717, 0.75, 0.49, 0.75, 0.49, 0.8418, 0.4717, 0.5803, 0.4197, 0.5283, 0.3418, 0.5283, 0.3418, 0.5803, 0.4197, 0.5625, 0.5, 0.5, 0.5, 0.5, 0.5, 0.5625, 0.5, 0.5283, 0.3418, 0.51, 0.25, 0.51, 0.25, 0.5283, 0.3418, 0.51, 0.25, 0.5283, 0.1582, 0.5283, 0.1582, 0.51, 0.25, 0.3125, 0.5, 0.25, 0.5, 0.25, 0.5, 0.3125, 0.5, 0.875, 0.5, 0.8125, 0.5, 0.8125, 0.5, 0.875, 0.5, 0.5283, 0.1582, 0.5803, 0.08029, 0.5803, 0.08029, 0.5283, 0.1582, 0.0625, 0.5, 0.0, 0.5, 0.0, 0.5, 0.0625, 0.5, 0.5803, 0.08029, 0.6582, 0.02827, 0.6582, 0.02827, 0.5803, 0.08029, 0.625, 0.5, 0.5625, 0.5, 0.5625, 0.5, 0.625, 0.5, 0.6875, 1.0, 0.75, 1.0, 0.75, 1.0, 0.6875, 1.0, 0.1875, 1.0, 0.25, 1.0, 0.25, 1.0, 0.1875, 1.0, 0.5625, 1.0, 0.625, 1.0, 0.625, 1.0, 0.5625, 1.0, 0.0625, 1.0, 0.125, 1.0, 0.125, 1.0, 0.0625, 1.0, 0.9375, 1.0, 1.0, 1.0, 1.0, 1.0, 0.9375, 1.0, 0.4375, 1.0, 0.5, 1.0, 0.5, 1.0, 0.4375, 1.0, 0.8125, 1.0, 0.875, 1.0, 0.875, 1.0, 0.8125, 1.0, 0.3125, 1.0, 0.375, 1.0, 0.375, 1.0, 0.3125, 1.0, 0.0625, 1.0, 0.125, 1.0, 0.125, 1.0, 0.0625, 1.0, 0.5625, 1.0, 0.5625, 1.0, 0.5625, 1.0, 0.5625, 1.0, 0.375, 1.0, 0.3125, 1.0, 0.3125, 1.0, 0.375, 1.0, 0.8125, 1.0, 0.875, 1.0, 0.875, 1.0, 0.8125, 1.0, 0.0625, 1.0, 0.0625, 1.0, 0.0625, 1.0, 0.0625, 1.0, 0.5, 1.0, 0.5, 1.0, 0.5, 1.0, 0.5, 1.0, 0.25, 1.0, 0.1875, 1.0, 0.1875, 1.0, 0.25, 1.0, 0.6875, 1.0, 0.75, 1.0, 0.75, 1.0, 0.6875, 1.0, 0.0, 1.0, 0.0, 1.0, 0.0, 1.0, 0.0, 1.0, 1.0, 1.0, 0.9375, 1.0, 0.9375, 1.0, 1.0, 1.0, 0.9375, 1.0, 0.9375, 1.0, 0.9375, 1.0, 0.9375, 1.0, 0.125, 1.0, 0.0625, 1.0, 0.0625, 1.0, 0.125, 1.0, 0.5625, 1.0, 0.625, 1.0, 0.625, 1.0, 0.5625, 1.0, 0.4375, 1.0, 0.4375, 1.0, 0.4375, 1.0, 0.4375, 1.0, 0.875, 1.0, 0.8125, 1.0, 0.8125, 1.0, 0.875, 1.0, 0.875, 1.0, 0.875, 1.0, 0.875, 1.0, 0.875, 1.0, 0.3125, 1.0, 0.3125, 1.0, 0.3125, 1.0, 0.3125, 1.0, 0.4375, 1.0, 0.5, 1.0, 0.5, 1.0, 0.4375, 1.0, 0.375, 1.0, 0.375, 1.0, 0.375, 1.0, 0.375, 1.0, 0.25, 1.0, 0.25, 1.0, 0.25, 1.0, 0.25, 1.0, 0.75, 1.0, 0.6875, 1.0, 0.6875, 1.0, 0.75, 1.0, 0.8125, 1.0, 0.8125, 1.0, 0.8125, 1.0, 0.8125, 1.0, 0.75, 1.0, 0.75, 1.0, 0.75, 1.0, 0.75, 1.0, 0.3125, 1.0, 0.375, 1.0, 0.375, 1.0, 0.3125, 1.0, 0.875, 0.5, 0.8125, 0.5, 0.8125, 0.5, 0.875, 0.5, 0.5625, 0.5, 0.5, 0.5, 0.5, 0.5, 0.5625, 0.5, 0.25, 0.5, 0.1875, 0.5, 0.1875, 0.5, 0.25, 0.5, 1.0, 0.5, 0.9375, 0.5, 0.9375, 0.5, 1.0, 0.5, 0.6875, 0.5, 0.625, 0.5, 0.625, 0.5, 0.6875, 0.5, 0.375, 0.5, 0.3125, 0.5, 0.3125, 0.5, 0.375, 0.5, 0.0625, 0.5, 0.0, 0.5, 0.0, 0.5, 0.0625, 0.5, 0.8125, 0.5, 0.75, 0.5, 0.75, 0.5, 0.8125, 0.5, 0.5, 0.5, 0.4375, 0.5, 0.4375, 0.5, 0.5, 0.5, 0.1875, 0.5, 0.125, 0.5, 0.125, 0.5, 0.1875, 0.5, 0.9375, 0.5, 0.875, 0.5, 0.875, 0.5, 0.9375, 0.5, 0.625, 0.5, 0.5625, 0.5, 0.5625, 0.5, 0.625, 0.5, 0.3125, 0.5, 0.25, 0.5, 0.25, 0.5, 0.3125, 0.5, 0.75, 0.5, 0.6875, 0.5, 0.6875, 0.5, 0.75, 0.5, 0.4375, 0.5, 0.375, 0.5, 0.375, 0.5, 0.4375, 0.5, 0.125, 0.5, 0.0625, 0.5, 0.0625, 0.5, 0.125, 0.5, 0.5, 0.5, 0.4375, 0.5, 0.4375, 0.5, 0.5, 0.5, 0.9717, 0.3418, 0.9197, 0.4197, 0.9197, 0.4197, 0.9717, 0.3418, 0.99, 0.25, 0.9717, 0.3418, 0.9717, 0.3418, 0.99, 0.25, 0.75, 0.5, 0.6875, 0.5, 0.6875, 0.5, 0.75, 0.5, 0.1875, 0.5, 0.125, 0.5, 0.125, 0.5, 0.1875, 0.5, 1.0, 0.5, 0.9375, 0.5, 0.9375, 0.5, 1.0, 0.5, 0.9717, 0.1582, 0.99, 0.25, 0.99, 0.25, 0.9717, 0.1582, 0.4375, 0.5, 0.375, 0.5, 0.375, 0.5, 0.4375, 0.5, 0.9197, 0.08029, 0.9717, 0.1582, 0.9717, 0.1582, 0.9197, 0.08029, 0.8418, 0.02827, 0.9197, 0.08029, 0.9197, 0.08029, 0.8418, 0.02827, 0.6875, 0.5, 0.625, 0.5, 0.625, 0.5, 0.6875, 0.5, 0.125, 0.5, 0.0625, 0.5, 0.0625, 0.5, 0.125, 0.5, 0.75, 0.01, 0.8418, 0.02827, 0.8418, 0.02827, 0.75, 0.01, 0.9375, 0.5, 0.875, 0.5, 0.875, 0.5, 0.9375, 0.5, 0.375, 0.5, 0.3125, 0.5, 0.3125, 0.5, 0.375, 0.5, 0.6582, 0.02827, 0.75, 0.01, 0.75, 0.01, 0.6582, 0.02827, 0.25, 0.389, 0.3032, 0.3784, 0.3418, 0.4717, 0.25, 0.49, 0.3032, 0.3784, 0.3483, 0.3483, 0.4197, 0.4197, 0.3418, 0.4717, 0.3483, 0.3483, 0.3784, 0.3032, 0.4717, 0.3418, 0.4197, 0.4197, 0.3784, 0.3032, 0.389, 0.25, 0.49, 0.25, 0.4717, 0.3418, 0.389, 0.25, 0.3784, 0.1968, 0.4717, 0.1582, 0.49, 0.25, 0.3784, 0.1968, 0.3483, 0.1517, 0.4197, 0.08029, 0.4717, 0.1582, 0.3483, 0.1517, 0.3032, 0.1216, 0.3418, 0.02827, 0.4197, 0.08029, 0.3032, 0.1216, 0.25, 0.111, 0.25, 0.01, 0.3418, 0.02827, 0.25, 0.111, 0.1968, 0.1216, 0.1582, 0.02827, 0.25, 0.01, 0.1968, 0.1216, 0.1517, 0.1517, 0.08029, 0.08029, 0.1582, 0.02827, 0.1517, 0.1517, 0.1216, 0.1968, 0.02827, 0.1582, 0.08029, 0.08029, 0.1216, 0.1968, 0.111, 0.25, 0.01, 0.25, 0.02827, 0.1582, 0.111, 0.25, 0.1216, 0.3032, 0.02827, 0.3418, 0.01, 0.25, 0.1216, 0.3032, 0.1517, 0.3483, 0.08029, 0.4197, 0.02827, 0.3418, 0.1517, 0.3483, 0.1968, 0.3784, 0.1582, 0.4717, 0.08029, 0.4197, 0.1968, 0.3784, 0.25, 0.389, 0.25, 0.49, 0.1582, 0.4717, 0.3032, 0.3784, 0.25, 0.389, 0.1968, 0.3784, 0.1517, 0.3483, 0.1216, 0.3032, 0.111, 0.25, 0.1216, 0.1968, 0.1517, 0.1517, 0.1968, 0.1216, 0.25, 0.111, 0.3032, 0.1216, 0.3483, 0.1517, 0.3784, 0.1968, 0.389, 0.25, 0.3784, 0.3032, 0.3483, 0.3483, 0.1517, 0.3483, 0.1216, 0.3032, 0.1216, 0.3032, 0.1517, 0.3483, 0.3032, 0.1216, 0.3483, 0.1517, 0.3483, 0.1517, 0.3032, 0.1216, 0.1968, 0.3784, 0.1517, 0.3483, 0.1517, 0.3483, 0.1968, 0.3784, 0.25, 0.111, 0.3032, 0.1216, 0.3032, 0.1216, 0.25, 0.111, 0.3032, 0.3784, 0.25, 0.389, 0.25, 0.389, 0.3032, 0.3784, 0.25, 0.389, 0.1968, 0.3784, 0.1968, 0.3784, 0.25, 0.389, 0.1968, 0.1216, 0.25, 0.111, 0.25, 0.111, 0.1968, 0.1216, 0.3483, 0.3483, 0.3032, 0.3784, 0.3032, 0.3784, 0.3483, 0.3483, 0.1517, 0.1517, 0.1968, 0.1216, 0.1968, 0.1216, 0.1517, 0.1517, 0.3784, 0.3032, 0.3483, 0.3483, 0.3483, 0.3483, 0.3784, 0.3032, 0.1216, 0.1968, 0.1517, 0.1517, 0.1517, 0.1517, 0.1216, 0.1968, 0.389, 0.25, 0.3784, 0.3032, 0.3784, 0.3032, 0.389, 0.25, 0.111, 0.25, 0.1216, 0.1968, 0.1216, 0.1968, 0.111, 0.25, 0.3784, 0.1968, 0.389, 0.25, 0.389, 0.25, 0.3784, 0.1968, 0.1216, 0.3032, 0.111, 0.25, 0.111, 0.25, 0.1216, 0.3032])
me_cylinder_002.use_remesh_fix_poles = True
me_cylinder_002.use_remesh_preserve_attributes = False
me_cylinder_002.update()

# ---- objects
ob_cylinder = bpy.data.objects.new('Cylinder', me_cylinder)
ob_cube = bpy.data.objects.new('Cube', me_cube)
ob_cylinder_001 = bpy.data.objects.new('Cylinder.001', me_cylinder_001)
ob_cylinder_002 = bpy.data.objects.new('Cylinder.002', me_cylinder_002)

# ---- transforms, parenting, visibility, modifiers, constraints
ob_cylinder.location = (0.0, 1.5, 0.0)
ob_cube.location = (0.0, 0.0, 0.0)
ob_cube.scale = (1.363, 1.048, 1.0)
ob_cylinder_001.location = (2.6, 1.5, 0.0)
ob_cylinder_002.location = (-2.6, 1.5, 0.0)

# ---- collection membership
col_collection.objects.link(ob_cylinder)
col_collection.objects.link(ob_cube)
col_collection.objects.link(ob_cylinder_001)
col_collection.objects.link(ob_cylinder_002)

# ---- scene / render settings (as saved in the file)
scene.frame_start = 1; scene.frame_end = 250; scene.frame_set(1)
scene.render.engine = 'BLENDER_EEVEE_NEXT'
scene.cycles.sampling_pattern = 'TABULATED_SOBOL'
scene.cycles.use_light_tree = False
scene.view_settings.view_transform = 'Filmic'
bpy.context.view_layer.update()

# ---- added for rendering (the .blend has no active camera and no usable light): camera, sun
cam_auto = bpy.data.cameras.new('AutoCamera')
cam_auto.lens = 50.0
cam_auto.sensor_width = 36.0
cam_auto.clip_end = 1000.0
ob_auto_camera = bpy.data.objects.new('AutoCamera', cam_auto)
scene.collection.objects.link(ob_auto_camera)
ob_auto_camera.location = (13.8511, -14.5392, 16.2204)
ob_auto_camera.rotation_euler = (1.09748, -7.21219e-08, 0.694738)
scene.camera = ob_auto_camera
light_auto_sun = bpy.data.lights.new('AutoSun', 'SUN')
light_auto_sun.energy = 3.0
light_auto_sun.angle = 0.0523599
ob_auto_sun = bpy.data.objects.new('AutoSun', light_auto_sun)
scene.collection.objects.link(ob_auto_sun)
ob_auto_sun.rotation_euler = (0.872665, 0.174533, 0.523599)
bpy.context.view_layer.update()
